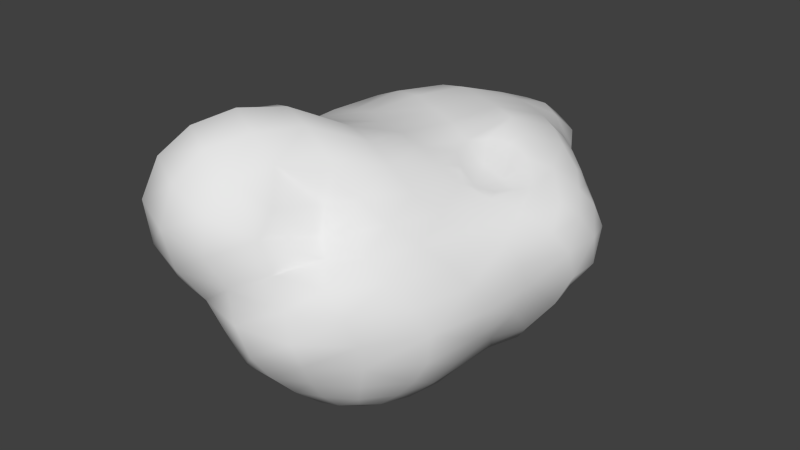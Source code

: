 # Source: asteroid.blend  (saved by Blender 2.76.0; exported with 4.5.12 LTS)
import bpy
from mathutils import Matrix  # noqa: F401  (used for matrix-valued properties, if any)

bpy.ops.wm.read_factory_settings(use_empty=True)
scene = bpy.context.scene
scene.name = 'Scene'

# ---- collections
col_collection_1 = bpy.data.collections.new('Collection 1'); scene.collection.children.link(col_collection_1)

# ---- world
world_world = bpy.data.worlds.new('World'); scene.world = world_world
world_world.color = (0.05088, 0.05088, 0.05088)
world_world.use_sun_shadow = False
world_world.sun_shadow_jitter_overblur = 0.0
world_world.cycles.sampling_method = 'MANUAL'
world_world.cycles.sample_map_resolution = 256

# ---- meshes
me_asteroid = bpy.data.meshes.new('Asteroid')
me_asteroid.from_pydata([(-0.9001, -1.166, 0.7373), (-0.85, -1.348, 0.8261), (-0.8679, -1.111, 0.9032), (-0.8929, -1.024, 0.6408), (-0.8492, -1.207, 0.5608), (-0.8245, -1.354, 0.6009), (-0.816, -1.274, 1.02), (-0.8474, -0.9789, 0.7821), (-0.8773, -1.034, 0.4684), (-0.1825, 1.204, 0.5034), (-0.2267, 1.15, 0.3046), (-0.3411, 1.099, 0.5393), (-0.1268, 1.146, 0.7049), (-0.01119, 1.232, 0.4666), (-0.06506, 1.177, 0.2646), (-0.3849, 1.053, 0.352), (-0.2768, 1.052, 0.7069), (0.03528, 1.172, 0.6865), (0.7537, 0.4017, 0.573), (0.7735, 0.4781, 0.4192), (0.6678, 0.5411, 0.523), (0.7049, 0.3058, 0.688), (0.7851, 0.2032, 0.5836), (0.8318, 0.295, 0.4416), (0.6575, 0.5854, 0.373), (0.6481, 0.471, 0.6412), (0.716, 0.09354, 0.6931), (-0.1803, 0.4179, 1.041), (-0.02366, 0.3766, 1.027), (-0.1153, 0.712, 0.9407), (-0.3511, 0.4475, 1.006), (-0.266, 0.09609, 1.059), (-0.09512, 0.03848, 1.038), (0.02114, 0.6919, 0.9358), (-0.2668, 0.7052, 0.9211), (-0.4497, 0.1486, 1.029), (-0.8262, 0.3797, -0.1179), (-0.9095, 0.3851, 0.0491), (-0.6935, 0.5526, -0.08821), (-0.7183, 0.3819, -0.2584), (-0.9105, 0.1761, -0.1522), (-1.051, 0.1593, 0.01434), (-0.7215, 0.5743, 0.06444), (-0.6523, 0.5412, -0.2303), (-0.7724, 0.2055, -0.3016), (-0.307, -0.3404, -0.4623), (-0.1936, -0.4299, -0.4453), (-0.3434, -0.5225, -0.4466), (-0.4557, -0.2796, -0.4985), (-0.302, -0.1611, -0.5029), (-0.1805, -0.2395, -0.4548), (-0.2356, -0.6295, -0.449), (-0.4743, -0.4496, -0.4644), (-0.4522, -0.1091, -0.5066), (-0.3267, 0.3591, -0.4932), (-0.1947, 0.3271, -0.4995), (-0.3197, 0.1877, -0.5178), (-0.4686, 0.3789, -0.4644), (-0.3291, 0.5187, -0.4323), (-0.1996, 0.5071, -0.4638), (-0.1884, 0.1404, -0.5168), (-0.4652, 0.2166, -0.4859), (-0.45, 0.5198, -0.392), (0.1422, 0.1999, -0.4424), (0.2526, 0.1789, -0.3945), (0.1364, -0.02533, -0.4316), (0.03058, 0.2391, -0.4693), (0.1528, 0.4102, -0.4349), (0.2541, 0.3729, -0.3831), (0.2578, -0.04431, -0.3996), (0.02571, 0.02085, -0.4457), (0.03897, 0.448, -0.4616), (0.1206, -0.7036, -0.3975), (0.2398, -0.7414, -0.3442), (0.08657, -0.9035, -0.3446), (0.0144, -0.6313, -0.4422), (0.1284, -0.4822, -0.4095), (0.2513, -0.5196, -0.3672), (0.204, -0.9254, -0.2963), (-0.0218, -0.8394, -0.3967), (0.01931, -0.4124, -0.4247), (-0.9024, -0.3969, -0.2109), (-1.004, -0.4841, -0.0307), (-0.9393, -0.2228, -0.2041), (-0.7751, -0.3148, -0.3655), (-0.8391, -0.5528, -0.19), (-0.9401, -0.6481, -0.02673), (-1.057, -0.3017, -0.02269), (-0.7978, -0.1477, -0.3649), (-0.7376, -0.4718, -0.3391), (-1.01, -0.5662, 0.5373), (-0.914, -0.5531, 0.6814), (-1.063, -0.366, 0.5931), (-1.074, -0.5747, 0.365), (-0.9408, -0.726, 0.5125), (-0.8867, -0.712, 0.6546), (-0.934, -0.3516, 0.7451), (-1.127, -0.376, 0.3954), (-0.9801, -0.7303, 0.3559), (-0.8234, 0.4633, 0.6381), (-0.682, 0.4702, 0.7944), (-0.6202, 0.6945, 0.5867), (-0.9059, 0.4309, 0.4436), (-0.9489, 0.1737, 0.6395), (-0.8084, 0.1898, 0.8104), (-0.5316, 0.7004, 0.7391), (-0.6783, 0.6507, 0.4089), (-1.036, 0.1483, 0.4406), (-0.5677, -0.6791, 1.079), (-0.4936, -0.776, 1.204), (-0.4592, -0.4679, 1.051), (-0.7003, -0.6038, 0.9574), (-0.7106, -0.8705, 1.075), (-0.6129, -0.9742, 1.202), (-0.2944, -0.5483, 1.091), (-0.6222, -0.399, 0.9667), (-0.7397, -0.7745, 0.9246), (0.0703, -0.947, 1.066), (0.1821, -0.9045, 0.9145), (0.1828, -0.661, 1.01), (-0.1421, -0.9232, 1.223), (-0.1037, -1.176, 1.109), (0.05431, -1.008, 0.8855), (0.2985, -0.6194, 0.8859), (0.03905, -0.6548, 1.102), (-0.2669, -1.169, 1.23), (0.3612, 0.2527, 0.9326), (0.4609, 0.2366, 0.8584), (0.381, 0.5296, 0.8986), (0.2486, 0.2898, 0.9992), (0.3124, -0.04689, 0.8443), (0.4308, -0.02647, 0.7908), (0.479, 0.4744, 0.8436), (0.2636, 0.5931, 0.9212), (0.2069, -0.05817, 0.9624), (0.5469, -0.6448, 0.5612), (0.6224, -0.5546, 0.428), (0.6411, -0.3134, 0.5723), (0.448, -0.7473, 0.6843), (0.4393, -0.9759, 0.5724), (0.5455, -0.9188, 0.4409), (0.7043, -0.2152, 0.4428), (0.5193, -0.4239, 0.6675), (0.3215, -1.018, 0.6858), (0.578, -0.6024, -0.02478), (0.4836, -0.6791, -0.1564), (0.5875, -0.3097, -0.01494), (0.6461, -0.5349, 0.1212), (0.5225, -0.8905, -0.0214), (0.4278, -0.9052, -0.1351), (0.4948, -0.4203, -0.1608), (0.673, -0.2152, 0.1338), (0.5933, -0.8708, 0.1156), (0.5692, 0.3179, -0.06333), (0.5018, 0.2319, -0.2098), (0.5388, 0.4712, -0.102), (0.6653, 0.4122, 0.0758), (0.6175, 0.1451, -0.04674), (0.5352, 0.03787, -0.2017), (0.4074, 0.4186, -0.2026), (0.5782, 0.5326, 0.05151), (0.7196, 0.2491, 0.1007), (0.2986, 0.886, 0.4407), (0.2962, 0.9081, 0.2749), (0.2223, 1.02, 0.4338), (0.3196, 0.8371, 0.5962), (0.4202, 0.7801, 0.4583), (0.3982, 0.7941, 0.3053), (0.193, 1.021, 0.255), (0.2486, 0.9676, 0.6131), (0.4358, 0.7386, 0.6002), (0.2377, 0.8263, -0.1835), (0.2047, 0.7332, -0.3038), (0.113, 0.8931, -0.2105), (0.2636, 0.877, -0.04219), (0.3367, 0.7328, -0.1448), (0.3, 0.652, -0.2596), (0.08376, 0.7896, -0.3334), (0.1497, 0.9685, -0.07716), (0.3521, 0.7692, 0.0005373), (-0.3286, 0.9116, -0.168), (-0.3372, 0.8059, -0.2894), (-0.4625, 0.8313, -0.124), (-0.3014, 0.9896, -0.0234), (-0.1792, 0.9432, -0.2038), (-0.1956, 0.8239, -0.3197), (-0.4545, 0.7458, -0.2378), (-0.4522, 0.9086, 0.01625), (-0.1513, 1.038, -0.06794), (-0.6143, -0.9898, -0.06969), (-0.5166, -1.127, -0.02971), (-0.6886, -1.079, 0.1543), (-0.6796, -0.8323, -0.09577), (-0.5046, -0.8533, -0.2411), (-0.4109, -0.9878, -0.2234), (-0.5947, -1.213, 0.2087), (-0.7724, -0.9329, 0.0844), (-0.598, -0.7318, -0.2661), (-0.03254, -1.354, 0.006129), (0.1714, -1.273, 0.01771), (-0.06337, -1.459, 0.1688), (-0.2333, -1.339, -0.003274), (-0.0006879, -1.227, -0.1354), (0.1632, -1.19, -0.1111), (0.1815, -1.343, 0.1561), (-0.2993, -1.411, 0.2098), (-0.1577, -1.192, -0.1657), (-0.2093, -1.577, 0.7301), (0.03737, -1.367, 0.6341), (-0.2177, -1.535, 0.9332), (-0.4751, -1.612, 0.8133), (-0.1761, -1.475, 0.5303), (0.1005, -1.361, 0.4551), (-0.008846, -1.399, 0.826), (-0.4608, -1.525, 1.028), (-0.4434, -1.569, 0.5803), (0.3587, -1.228, 0.4436), (0.2712, -1.262, 0.5934), (0.163, -1.137, 0.6783), (-0.3129, -0.8241, -0.3808), (-0.4196, -0.707, -0.3981), (-0.5177, -0.6042, -0.3885), (0.3729, -0.01913, -0.3148), (0.3478, 0.1925, -0.306), (0.3364, 0.3657, -0.3045), (-0.7174, -1.143, 1.142), (-0.8029, -1.011, 1.025), (-0.7779, -0.9018, 0.8741), (0.5722, 0.03872, 0.7431), (0.5579, 0.2576, 0.7919), (0.6107, 0.4274, 0.7401), (-0.8527, -0.7877, 0.01653), (-0.7586, -0.6908, -0.1451), (-0.6753, -0.6068, -0.2934), (-0.6361, 0.1858, 0.9468), (-0.5139, 0.4622, 0.9092), (-0.415, 0.6962, 0.8594), (-0.619, 0.2242, -0.4178), (-0.6125, 0.3893, -0.398), (-0.5656, 0.5266, -0.3378), (0.5557, 0.6649, 0.3242), (0.5804, 0.6441, 0.4705), (0.5777, 0.5954, 0.5926), (-0.2014, 0.6735, -0.4004), (-0.3332, 0.6694, -0.3722), (-0.445, 0.6451, -0.3286), (0.04289, 0.9656, 0.8347), (-0.09278, 0.9625, 0.8404), (-0.2371, 0.9147, 0.8324), (-0.5905, 0.7671, 0.04994), (-0.5889, 0.7171, -0.09711), (-0.5584, 0.6625, -0.2144), (0.3191, -1.086, -0.1128), (0.3684, -1.124, 0.005157), (0.4042, -1.143, 0.1357), (0.1712, -1.079, -0.2234), (0.04109, -1.084, -0.2616), (-0.0832, -1.032, -0.308), (0.3238, -0.92, -0.2327), (0.3668, -0.7356, -0.2677), (0.3846, -0.5059, -0.291), (-0.01906, -1.292, 0.9416), (-0.1909, -1.381, 1.066), (-0.3906, -1.374, 1.174), (0.1806, -1.057, 0.789), (0.3128, -0.8349, 0.7903), (0.4051, -0.5365, 0.7678), (-0.8777, -0.8461, 0.6884), (-0.9137, -0.8726, 0.5485), (-0.9047, -0.8723, 0.3884), (-0.8243, -0.7155, 0.7922), (-0.8014, -0.5586, 0.8093), (-0.7841, -0.3543, 0.8684), (-0.6141, -0.4256, -0.4378), (-0.616, -0.2641, -0.4618), (-0.6132, -0.09996, -0.4491), (0.3655, 0.5485, -0.2226), (0.4084, 0.6206, -0.107), (0.4983, 0.6366, 0.01698), (0.2646, 0.5318, -0.3373), (0.1712, 0.5923, -0.3862), (0.05566, 0.637, -0.4162), (0.4492, 0.6436, 0.7322), (0.3492, 0.7289, 0.7504), (0.246, 0.8201, 0.763), (-0.4136, 0.9067, 0.7171), (-0.4761, 0.9218, 0.5654), (-0.5174, 0.8719, 0.387), (-0.1814, -0.04903, -0.4918), (-0.3099, 0.01522, -0.5211), (-0.455, 0.05387, -0.4899), (0.2462, -0.2799, -0.3695), (0.1309, -0.255, -0.4141), (0.02349, -0.1976, -0.4312), (-0.07753, 0.08107, -0.4798), (-0.07759, 0.2865, -0.4974), (-0.07572, 0.4827, -0.4726), (-0.129, -0.7417, -0.4309), (-0.08987, -0.5342, -0.4554), (-0.07914, -0.3275, -0.4367), (-1.076, -0.08934, -0.004624), (-0.9509, -0.03193, -0.1857), (-0.7914, 0.02407, -0.3315), (-0.9151, -0.0969, 0.8088), (-1.048, -0.1128, 0.633), (-1.122, -0.1317, 0.4263), (-1.134, -0.3622, 0.1819), (-1.085, -0.5572, 0.1637), (-1.004, -0.719, 0.1678), (-0.7185, 0.6052, 0.2323), (-0.926, 0.3924, 0.2408), (-1.094, 0.1442, 0.2302), (-0.1845, -0.2806, 1.04), (-0.357, -0.2121, 1.03), (-0.5345, -0.1499, 0.9775), (0.3776, -0.312, 0.8456), (0.2581, -0.3541, 0.9269), (0.1297, -0.3603, 1.006), (-0.1291, -0.6121, 1.13), (-0.3261, -0.8626, 1.261), (-0.4579, -1.088, 1.289), (0.1439, 0.6516, 0.9282), (0.1173, 0.3333, 1.021), (0.05779, -0.009941, 1.015), (0.8169, 0.06007, 0.4382), (0.7641, -0.03612, 0.569), (0.6172, -0.1296, 0.6974), (0.492, -0.1634, -0.1707), (0.6572, -0.07, -0.04249), (0.7639, 0.03774, 0.108), (0.7208, -0.1713, 0.2918), (0.68, -0.512, 0.2789), (0.6052, -0.8701, 0.2797), (0.6223, 0.5797, 0.2102), (0.7437, 0.4853, 0.2399), (0.8232, 0.3218, 0.2633), (0.08316, 1.129, 0.2458), (0.1372, 1.16, 0.4398), (0.1701, 1.099, 0.6475), (-0.05387, 0.8092, -0.324), (-0.02855, 0.9297, -0.2157), (0.005973, 1.025, -0.08755), (0.1775, 1.006, 0.07835), (0.288, 0.9037, 0.1082), (0.3708, 0.7857, 0.1506), (-0.4131, 0.9657, 0.1771), (-0.2647, 1.062, 0.1319), (-0.1121, 1.101, 0.09092), (-0.711, -1.327, 0.4115), (-0.763, -1.153, 0.365), (-0.8236, -0.9951, 0.2886), (0.1682, -1.398, 0.3116), (-0.1123, -1.501, 0.3562), (-0.3813, -1.447, 0.3796), (-0.4709, -1.32, 0.2358), (-0.3907, -1.238, 0.0036), (-0.2954, -1.105, -0.1937), (-0.675, -1.43, 1.084), (-0.7145, -1.522, 0.8673), (-0.68, -1.508, 0.6215), (0.2747, -1.033, -0.1945), (0.09636, -1.087, 0.7595), (-0.8297, -0.8185, 0.7831), (-0.6024, -0.5438, -0.3765), (0.3204, 0.4804, -0.2864), (0.5699, 0.5486, 0.6794), (-0.3587, 0.8472, 0.8128), (-0.5222, 0.613, -0.291), (0.4075, -1.17, 0.2842), (-0.2019, -0.9412, -0.3532), (0.376, -0.2562, -0.2984), (-0.5855, -1.282, 1.223), (0.4945, -0.2366, 0.7685), (-0.8879, -0.8437, 0.217), (-0.7276, -0.104, 0.9179), (-0.6084, 0.05941, -0.4186), (0.5254, 0.6608, 0.17), (-0.06921, 0.6612, -0.4135), (0.1563, 0.9129, 0.8011), (-0.5432, 0.7974, 0.2127), (-0.07664, -0.1244, -0.4491), (-1.138, -0.1311, 0.2077), (-0.02318, -0.3356, 1.033), (0.8331, 0.09589, 0.2767), (0.04117, 1.08, 0.06922), (-0.5757, -1.452, 0.4366), (0.2956, -0.2389, 0.9025), (0.531, 0.01178, 0.786), (0.4583, 0.1571, 0.8517), (0.5365, -0.05418, 0.7662), (0.4012, -0.253, 0.8261), (0.3527, 0.129, 0.9217), (0.3876, 0.1467, 0.9063), (0.2415, -0.192, 0.9416), (0.3195, 0.1121, 0.9371), (0.2633, 0.0394, 0.9527), (0.3207, -0.2645, 0.881), (0.4235, -0.2517, 0.8074), (0.4798, -0.1702, 0.777), (0.5194, 0.0914, 0.8048)], [], [(0, 4, 5), (1, 5, 359), (4, 349, 348), (5, 348, 385), (1, 6, 2), (6, 225, 226), (358, 357, 6), (357, 371, 225), (0, 2, 7), (3, 7, 267), (2, 226, 227), (7, 227, 362), (3, 8, 4), (8, 350, 349), (268, 269, 8), (269, 373, 350), (9, 13, 14), (10, 14, 347), (13, 337, 336), (14, 336, 384), (10, 15, 11), (15, 287, 286), (346, 345, 15), (345, 379, 287), (9, 11, 16), (16, 248, 247), (11, 286, 285), (285, 366, 248), (12, 17, 13), (17, 338, 337), (12, 247, 246), (246, 378, 338), (18, 22, 23), (19, 23, 335), (22, 325, 324), (23, 324, 383), (19, 24, 20), (24, 240, 241), (334, 333, 24), (333, 376, 240), (18, 20, 25), (21, 25, 230), (20, 241, 242), (25, 242, 365), (21, 26, 22), (26, 326, 325), (229, 228, 26), (389, 372, 326), (31, 32, 28), (32, 323, 322), (313, 312, 32), (312, 382, 323), (27, 28, 33), (33, 246, 247), (28, 322, 321), (33, 321, 378), (27, 29, 34), (30, 34, 236), (29, 247, 248), (34, 248, 366), (30, 35, 31), (35, 314, 313), (235, 234, 35), (234, 374, 314), (40, 41, 37), (41, 311, 310), (301, 300, 41), (300, 381, 311), (36, 37, 42), (42, 249, 250), (310, 309, 42), (309, 379, 249), (38, 43, 39), (39, 43, 239), (38, 250, 251), (43, 251, 367), (36, 39, 44), (40, 44, 302), (39, 238, 237), (44, 237, 375), (45, 49, 50), (46, 50, 299), (49, 289, 288), (50, 288, 380), (46, 51, 47), (51, 219, 220), (298, 297, 51), (297, 369, 219), (45, 47, 52), (48, 52, 273), (47, 220, 221), (52, 221, 363), (48, 53, 49), (53, 290, 289), (274, 275, 53), (275, 375, 290), (54, 58, 59), (55, 59, 296), (58, 244, 243), (59, 243, 377), (55, 60, 56), (60, 288, 289), (295, 294, 60), (294, 380, 288), (54, 56, 61), (57, 61, 237), (56, 289, 290), (61, 290, 375), (57, 62, 58), (62, 245, 244), (238, 239, 62), (62, 239, 367), (63, 67, 68), (68, 224, 223), (67, 280, 279), (68, 279, 364), (64, 69, 65), (69, 291, 292), (64, 223, 222), (69, 222, 370), (63, 65, 70), (66, 70, 294), (65, 292, 293), (70, 293, 380), (66, 71, 67), (71, 281, 280), (295, 296, 71), (296, 377, 281), (72, 76, 77), (77, 260, 259), (76, 292, 291), (291, 370, 260), (73, 78, 74), (78, 255, 256), (73, 259, 258), (78, 258, 360), (72, 74, 79), (75, 79, 297), (74, 256, 257), (79, 257, 369), (75, 80, 76), (80, 293, 292), (298, 299, 80), (299, 380, 293), (85, 86, 82), (86, 308, 307), (232, 231, 86), (231, 373, 308), (81, 82, 87), (83, 87, 300), (82, 307, 306), (87, 306, 381), (83, 88, 84), (88, 275, 274), (301, 302, 88), (302, 375, 275), (81, 84, 89), (85, 89, 233), (84, 274, 273), (89, 273, 363), (90, 94, 95), (91, 95, 270), (268, 267, 95), (95, 267, 362), (91, 96, 92), (96, 303, 304), (271, 272, 96), (272, 374, 303), (90, 92, 97), (93, 97, 306), (92, 304, 305), (97, 305, 381), (90, 93, 98), (94, 98, 269), (93, 307, 308), (98, 308, 373), (99, 103, 104), (100, 104, 234), (103, 304, 303), (104, 303, 374), (100, 105, 101), (105, 285, 286), (235, 236, 105), (105, 236, 366), (99, 101, 106), (102, 106, 309), (101, 286, 287), (106, 287, 379), (102, 107, 103), (107, 305, 304), (310, 311, 107), (311, 381, 305), (112, 113, 109), (113, 320, 319), (226, 225, 113), (225, 371, 320), (108, 109, 114), (110, 114, 312), (109, 319, 318), (318, 382, 312), (110, 115, 111), (111, 115, 272), (313, 314, 115), (115, 314, 374), (108, 111, 116), (112, 116, 227), (111, 271, 270), (116, 270, 362), (117, 121, 122), (118, 122, 264), (121, 262, 261), (122, 261, 361), (118, 123, 119), (123, 315, 316), (265, 266, 123), (266, 372, 315), (117, 119, 124), (120, 124, 318), (119, 316, 317), (124, 317, 382), (120, 125, 121), (125, 263, 262), (319, 320, 125), (320, 371, 263), (391, 392, 126), (399, 228, 229), (315, 390, 396), (372, 398, 397), (126, 127, 132), (128, 132, 282), (229, 230, 132), (132, 230, 365), (128, 133, 129), (133, 321, 322), (283, 284, 133), (284, 378, 321), (129, 395, 394), (316, 386, 393), (129, 322, 323), (323, 382, 317), (135, 139, 140), (136, 140, 332), (139, 217, 216), (140, 216, 368), (136, 141, 137), (141, 324, 325), (331, 330, 141), (330, 383, 324), (135, 137, 142), (138, 142, 266), (137, 325, 326), (142, 326, 372), (138, 143, 139), (143, 218, 217), (265, 264, 143), (264, 361, 218), (148, 149, 145), (149, 258, 259), (253, 252, 149), (149, 252, 360), (144, 145, 150), (146, 150, 327), (145, 259, 260), (150, 260, 370), (146, 151, 147), (151, 330, 331), (328, 329, 151), (329, 383, 330), (144, 147, 152), (148, 152, 254), (147, 331, 332), (332, 368, 254), (157, 158, 154), (158, 222, 223), (328, 327, 158), (327, 370, 222), (153, 154, 159), (155, 159, 276), (154, 223, 224), (159, 224, 364), (155, 160, 156), (156, 160, 333), (155, 277, 278), (160, 278, 376), (153, 156, 161), (157, 161, 329), (156, 334, 335), (161, 335, 383), (162, 166, 167), (163, 167, 344), (166, 241, 240), (167, 240, 376), (163, 168, 164), (168, 336, 337), (343, 342, 168), (342, 384, 336), (162, 164, 169), (165, 169, 284), (164, 337, 338), (169, 338, 378), (165, 170, 166), (170, 242, 241), (283, 282, 170), (282, 365, 242), (171, 175, 176), (176, 279, 280), (277, 276, 176), (276, 364, 279), (172, 177, 173), (177, 339, 340), (172, 280, 281), (177, 281, 377), (171, 173, 178), (174, 178, 342), (173, 340, 341), (178, 341, 384), (174, 179, 175), (179, 278, 277), (343, 344, 179), (344, 376, 278), (180, 184, 185), (185, 243, 244), (184, 340, 339), (339, 377, 243), (181, 186, 182), (186, 251, 250), (181, 244, 245), (186, 245, 367), (180, 182, 187), (183, 187, 345), (182, 250, 249), (187, 249, 379), (183, 188, 184), (188, 341, 340), (346, 347, 188), (347, 384, 341), (189, 193, 194), (190, 194, 356), (193, 220, 219), (194, 219, 369), (190, 195, 191), (195, 348, 349), (355, 354, 195), (354, 385, 348), (189, 191, 196), (192, 196, 231), (191, 349, 350), (196, 350, 373), (192, 197, 193), (197, 221, 220), (232, 233, 197), (233, 363, 221), (202, 203, 199), (203, 252, 253), (256, 255, 203), (255, 360, 252), (198, 199, 204), (200, 204, 351), (199, 253, 254), (204, 254, 368), (200, 205, 201), (205, 354, 355), (352, 353, 205), (353, 385, 354), (198, 201, 206), (206, 257, 256), (355, 356, 206), (356, 369, 257), (211, 212, 208), (212, 216, 217), (352, 351, 212), (351, 368, 216), (207, 208, 213), (213, 261, 262), (208, 217, 218), (213, 218, 361), (209, 214, 210), (214, 357, 358), (262, 263, 214), (263, 371, 357), (207, 210, 215), (211, 215, 353), (210, 358, 359), (215, 359, 385), (390, 398, 131), (395, 134, 130), (386, 390, 130), (130, 134, 393), (387, 389, 228), (131, 388, 392), (131, 387, 399), (1, 0, 5), (358, 1, 359), (5, 4, 348), (359, 5, 385), (0, 1, 2), (2, 6, 226), (1, 358, 6), (6, 357, 225), (3, 0, 7), (268, 3, 267), (7, 2, 227), (267, 7, 362), (0, 3, 4), (4, 8, 349), (3, 268, 8), (8, 269, 350), (10, 9, 14), (346, 10, 347), (14, 13, 336), (347, 14, 384), (9, 10, 11), (11, 15, 286), (10, 346, 15), (15, 345, 287), (12, 9, 16), (12, 16, 247), (16, 11, 285), (16, 285, 248), (9, 12, 13), (13, 17, 337), (17, 12, 246), (17, 246, 338), (19, 18, 23), (334, 19, 335), (23, 22, 324), (335, 23, 383), (18, 19, 20), (20, 24, 241), (19, 334, 24), (24, 333, 240), (21, 18, 25), (229, 21, 230), (25, 20, 242), (230, 25, 365), (18, 21, 22), (22, 26, 325), (21, 229, 26), (326, 26, 228), (228, 389, 326), (27, 31, 28), (28, 32, 322), (31, 313, 32), (32, 312, 323), (29, 27, 33), (29, 33, 247), (33, 28, 321), (246, 33, 378), (30, 27, 34), (235, 30, 236), (34, 29, 248), (236, 34, 366), (27, 30, 31), (31, 35, 313), (30, 235, 35), (35, 234, 314), (36, 40, 37), (37, 41, 310), (40, 301, 41), (41, 300, 311), (38, 36, 42), (38, 42, 250), (37, 310, 42), (42, 309, 249), (36, 38, 39), (238, 39, 239), (43, 38, 251), (239, 43, 367), (40, 36, 44), (301, 40, 302), (44, 39, 237), (302, 44, 375), (46, 45, 50), (298, 46, 299), (50, 49, 288), (299, 50, 380), (45, 46, 47), (47, 51, 220), (46, 298, 51), (51, 297, 219), (48, 45, 52), (274, 48, 273), (52, 47, 221), (273, 52, 363), (45, 48, 49), (49, 53, 289), (48, 274, 53), (53, 275, 290), (55, 54, 59), (295, 55, 296), (59, 58, 243), (296, 59, 377), (54, 55, 56), (56, 60, 289), (55, 295, 60), (60, 294, 288), (57, 54, 61), (238, 57, 237), (61, 56, 290), (237, 61, 375), (54, 57, 58), (58, 62, 244), (57, 238, 62), (245, 62, 367), (64, 63, 68), (64, 68, 223), (68, 67, 279), (224, 68, 364), (63, 64, 65), (65, 69, 292), (69, 64, 222), (291, 69, 370), (66, 63, 70), (295, 66, 294), (70, 65, 293), (294, 70, 380), (63, 66, 67), (67, 71, 280), (66, 295, 71), (71, 296, 281), (73, 72, 77), (73, 77, 259), (77, 76, 291), (77, 291, 260), (72, 73, 74), (74, 78, 256), (78, 73, 258), (255, 78, 360), (75, 72, 79), (298, 75, 297), (79, 74, 257), (297, 79, 369), (72, 75, 76), (76, 80, 292), (75, 298, 80), (80, 299, 293), (81, 85, 82), (82, 86, 307), (85, 232, 86), (86, 231, 308), (83, 81, 87), (301, 83, 300), (87, 82, 306), (300, 87, 381), (81, 83, 84), (84, 88, 274), (83, 301, 88), (88, 302, 275), (85, 81, 89), (232, 85, 233), (89, 84, 273), (233, 89, 363), (91, 90, 95), (271, 91, 270), (94, 268, 95), (270, 95, 362), (90, 91, 92), (92, 96, 304), (91, 271, 96), (96, 272, 303), (93, 90, 97), (307, 93, 306), (97, 92, 305), (306, 97, 381), (94, 90, 98), (268, 94, 269), (98, 93, 308), (269, 98, 373), (100, 99, 104), (235, 100, 234), (104, 103, 303), (234, 104, 374), (99, 100, 101), (101, 105, 286), (100, 235, 105), (285, 105, 366), (102, 99, 106), (310, 102, 309), (106, 101, 287), (309, 106, 379), (99, 102, 103), (103, 107, 304), (102, 310, 107), (107, 311, 305), (108, 112, 109), (109, 113, 319), (112, 226, 113), (113, 225, 320), (110, 108, 114), (313, 110, 312), (114, 109, 318), (114, 318, 312), (108, 110, 111), (271, 111, 272), (110, 313, 115), (272, 115, 374), (112, 108, 116), (226, 112, 227), (116, 111, 270), (227, 116, 362), (118, 117, 122), (265, 118, 264), (122, 121, 261), (264, 122, 361), (117, 118, 119), (119, 123, 316), (118, 265, 123), (123, 266, 315), (120, 117, 124), (319, 120, 318), (124, 119, 317), (318, 124, 382), (117, 120, 121), (121, 125, 262), (120, 319, 125), (125, 320, 263), (127, 126, 392), (392, 388, 127), (229, 127, 388), (399, 387, 228), (229, 388, 399), (396, 386, 316), (316, 315, 396), (397, 390, 315), (372, 389, 398), (397, 315, 372), (128, 126, 132), (283, 128, 282), (127, 229, 132), (282, 132, 365), (126, 128, 129), (129, 133, 322), (128, 283, 133), (133, 284, 321), (391, 126, 394), (129, 134, 395), (394, 126, 129), (393, 134, 317), (317, 316, 393), (134, 129, 323), (134, 323, 317), (136, 135, 140), (331, 136, 332), (140, 139, 216), (332, 140, 368), (135, 136, 137), (137, 141, 325), (136, 331, 141), (141, 330, 324), (138, 135, 142), (265, 138, 266), (142, 137, 326), (266, 142, 372), (135, 138, 139), (139, 143, 217), (138, 265, 143), (143, 264, 218), (144, 148, 145), (145, 149, 259), (148, 253, 149), (258, 149, 360), (146, 144, 150), (328, 146, 327), (150, 145, 260), (327, 150, 370), (144, 146, 147), (147, 151, 331), (146, 328, 151), (151, 329, 330), (148, 144, 152), (253, 148, 254), (152, 147, 332), (152, 332, 254), (153, 157, 154), (154, 158, 223), (157, 328, 158), (158, 327, 222), (155, 153, 159), (277, 155, 276), (159, 154, 224), (276, 159, 364), (153, 155, 156), (334, 156, 333), (160, 155, 278), (333, 160, 376), (157, 153, 161), (328, 157, 329), (161, 156, 335), (329, 161, 383), (163, 162, 167), (343, 163, 344), (167, 166, 240), (344, 167, 376), (162, 163, 164), (164, 168, 337), (163, 343, 168), (168, 342, 336), (165, 162, 169), (283, 165, 284), (169, 164, 338), (284, 169, 378), (162, 165, 166), (166, 170, 241), (165, 283, 170), (170, 282, 242), (172, 171, 176), (172, 176, 280), (175, 277, 176), (176, 276, 279), (171, 172, 173), (173, 177, 340), (177, 172, 281), (339, 177, 377), (174, 171, 178), (343, 174, 342), (178, 173, 341), (342, 178, 384), (171, 174, 175), (175, 179, 277), (174, 343, 179), (179, 344, 278), (181, 180, 185), (181, 185, 244), (185, 184, 339), (185, 339, 243), (180, 181, 182), (182, 186, 250), (186, 181, 245), (251, 186, 367), (183, 180, 187), (346, 183, 345), (187, 182, 249), (345, 187, 379), (180, 183, 184), (184, 188, 340), (183, 346, 188), (188, 347, 341), (190, 189, 194), (355, 190, 356), (194, 193, 219), (356, 194, 369), (189, 190, 191), (191, 195, 349), (190, 355, 195), (195, 354, 348), (192, 189, 196), (232, 192, 231), (196, 191, 350), (231, 196, 373), (189, 192, 193), (193, 197, 220), (192, 232, 197), (197, 233, 221), (198, 202, 199), (199, 203, 253), (202, 256, 203), (203, 255, 252), (200, 198, 204), (352, 200, 351), (204, 199, 254), (351, 204, 368), (198, 200, 201), (201, 205, 355), (200, 352, 205), (205, 353, 354), (202, 198, 206), (202, 206, 256), (201, 355, 206), (206, 356, 257), (207, 211, 208), (208, 212, 217), (211, 352, 212), (212, 351, 216), (209, 207, 213), (209, 213, 262), (213, 208, 218), (261, 213, 361), (207, 209, 210), (210, 214, 358), (209, 262, 214), (214, 263, 357), (211, 207, 215), (352, 211, 353), (215, 210, 359), (353, 215, 385), (387, 131, 389), (390, 397, 398), (398, 389, 131), (130, 391, 394), (394, 395, 130), (131, 130, 390), (386, 396, 390), (386, 130, 393), (392, 391, 131), (130, 131, 391), (388, 131, 399)])
me_asteroid.polygons.foreach_set('use_smooth', [True] * 796)
_uv = me_asteroid.uv_layers.new(name='UVMap')
_uv.uv.foreach_set('vector', [0.3237, 0.4182, 0.3551, 0.2934, 0.2285, 0.3353, 0.7235, 0.457, 0.7314, 0.3353, 0.6454, 0.3381, 0.3551, 0.2934, 0.3841, 0.1875, 0.2899, 0.2126, 0.5709, 0.3353, 0.6233, 0.2126, 0.6965, 0.2262, 0.7235, 0.457, 0.7537, 0.565, 0.8476, 0.5101, 0.7537, 0.565, 0.8175, 0.6365, 0.8952, 0.5801, 0.6266, 0.47, 0.6649, 0.5908, 0.7537, 0.565, 0.6649, 0.5908, 0.737, 0.6728, 0.8175, 0.6365, 0.3237, 0.4182, 0.3447, 0.5101, 0.4783, 0.4131, 0.4541, 0.3367, 0.4783, 0.4131, 0.5501, 0.3625, 0.3447, 0.5101, 0.3922, 0.5801, 0.52, 0.4629, 0.4783, 0.4131, 0.52, 0.4629, 0.5651, 0.4137, 0.4541, 0.3367, 0.4487, 0.2434, 0.3551, 0.2934, 0.4487, 0.2434, 0.4695, 0.1461, 0.3841, 0.1875, 0.5358, 0.2868, 0.536, 0.2002, 0.4487, 0.2434, 0.536, 0.7031, 0.5514, 0.6103, 0.4695, 0.6491, 0.4062, 0.2623, 0.4989, 0.2425, 0.4697, 0.1332, 0.3823, 0.6577, 0.4697, 0.6361, 0.4443, 0.5421, 0.4989, 0.2425, 0.5792, 0.228, 0.5499, 0.123, 0.4697, 0.6361, 0.5499, 0.6259, 0.5272, 0.5304, 0.3823, 0.6577, 0.2967, 0.6834, 0.3204, 0.7847, 0.5719, 0.6834, 0.4737, 0.7023, 0.5007, 0.7988, 0.3618, 0.5643, 0.2815, 0.5888, 0.2967, 0.6834, 0.5244, 0.5888, 0.4334, 0.608, 0.4737, 0.7023, 0.4062, 0.2623, 0.3204, 0.2818, 0.3552, 0.3725, 0.3552, 0.5589, 0.3767, 0.4849, 0.4548, 0.5107, 0.5963, 0.2818, 0.5007, 0.2959, 0.4925, 0.3779, 0.2812, 0.4805, 0.3109, 0.4483, 0.3767, 0.4849, 0.4364, 0.3714, 0.524, 0.3614, 0.4989, 0.2425, 0.524, 0.3614, 0.597, 0.3403, 0.5792, 0.228, 0.4364, 0.6099, 0.4548, 0.5107, 0.5281, 0.5124, 0.5281, 0.5124, 0.5895, 0.4839, 0.597, 0.5845, 0.7222, 0.3, 0.6149, 0.3058, 0.6645, 0.2289, 0.2606, 0.7197, 0.1616, 0.7319, 0.1761, 0.6354, 0.6149, 0.3058, 0.4854, 0.2978, 0.5374, 0.2271, 0.6645, 0.7319, 0.5374, 0.73, 0.5568, 0.6427, 0.4205, 0.7197, 0.3577, 0.6947, 0.3633, 0.7759, 0.3577, 0.6947, 0.3027, 0.6683, 0.316, 0.7475, 0.4044, 0.6227, 0.3387, 0.6067, 0.3577, 0.6947, 0.3387, 0.6067, 0.2863, 0.5849, 0.3027, 0.6683, 0.7222, 0.3, 0.7976, 0.273, 0.7597, 0.3369, 0.6704, 0.3622, 0.7597, 0.3369, 0.7361, 0.3904, 0.3633, 0.273, 0.316, 0.2445, 0.3146, 0.3106, 0.2568, 0.3369, 0.3241, 0.3106, 0.2988, 0.3576, 0.6704, 0.3622, 0.5555, 0.365, 0.6149, 0.3058, 0.5555, 0.365, 0.4348, 0.3673, 0.4854, 0.2978, 0.3038, 0.6323, 0.3116, 0.5139, 0.3894, 0.5436, 0.2923, 0.4636, 0.2695, 0.365, 0.3359, 0.4229, 0.3611, 0.5449, 0.4535, 0.5138, 0.4921, 0.6967, 0.4535, 0.5138, 0.5362, 0.4876, 0.5684, 0.6733, 0.3118, 0.3782, 0.4051, 0.3412, 0.4535, 0.5138, 0.4051, 0.3412, 0.4924, 0.3114, 0.5362, 0.4876, 0.4074, 0.719, 0.4921, 0.6967, 0.5164, 0.8673, 0.5164, 0.3643, 0.5281, 0.5124, 0.4548, 0.5107, 0.4921, 0.6967, 0.5684, 0.6733, 0.5828, 0.8455, 0.5164, 0.3643, 0.5828, 0.3425, 0.5895, 0.4839, 0.4074, 0.719, 0.4426, 0.8781, 0.3606, 0.8744, 0.315, 0.7351, 0.3606, 0.8744, 0.2804, 0.8695, 0.4426, 0.3752, 0.4548, 0.5107, 0.3767, 0.4849, 0.3606, 0.3715, 0.3767, 0.4849, 0.3109, 0.4483, 0.315, 0.7351, 0.2617, 0.5733, 0.3611, 0.5449, 0.2617, 0.5733, 0.2158, 0.4119, 0.3118, 0.3782, 0.7299, 0.743, 0.6637, 0.5934, 0.7646, 0.5733, 0.6637, 0.5934, 0.6142, 0.4367, 0.7187, 0.4119, 0.6002, 0.4106, 0.5911, 0.5007, 0.7133, 0.5195, 0.5911, 0.5007, 0.583, 0.6175, 0.7172, 0.6232, 0.4877, 0.3925, 0.4566, 0.4905, 0.5911, 0.5007, 0.4566, 0.4905, 0.4341, 0.6053, 0.583, 0.6175, 0.5609, 0.4292, 0.5158, 0.5195, 0.6175, 0.5278, 0.3127, 0.5278, 0.417, 0.52, 0.39, 0.4404, 0.7172, 0.6232, 0.8323, 0.6186, 0.8156, 0.5278, 0.3294, 0.6186, 0.4334, 0.608, 0.417, 0.52, 0.301, 0.4452, 0.2948, 0.3684, 0.2086, 0.3532, 0.7115, 0.3532, 0.7977, 0.3684, 0.7898, 0.3102, 0.301, 0.4452, 0.39, 0.4404, 0.3604, 0.377, 0.655, 0.2828, 0.7058, 0.3484, 0.7254, 0.3217, 0.7103, 0.4292, 0.7115, 0.3532, 0.6161, 0.3298, 0.6002, 0.4106, 0.6161, 0.3298, 0.518, 0.3136, 0.7115, 0.3532, 0.7155, 0.2777, 0.6262, 0.267, 0.59, 0.6041, 0.673, 0.6143, 0.6788, 0.5251, 0.3389, 0.3088, 0.3416, 0.4058, 0.4073, 0.3634, 0.4002, 0.2604, 0.4073, 0.3634, 0.4621, 0.3158, 0.3416, 0.4058, 0.3373, 0.5012, 0.4068, 0.4664, 0.4073, 0.3634, 0.4068, 0.4664, 0.4635, 0.4256, 0.4002, 0.2604, 0.3775, 0.1524, 0.3192, 0.2103, 0.3775, 0.6553, 0.3357, 0.55, 0.278, 0.6134, 0.4563, 0.7069, 0.4351, 0.5946, 0.3775, 0.6553, 0.4351, 0.5946, 0.3957, 0.4867, 0.3357, 0.55, 0.3389, 0.3088, 0.3192, 0.2103, 0.2484, 0.2497, 0.2584, 0.3417, 0.2484, 0.2497, 0.1727, 0.2628, 0.3192, 0.7132, 0.278, 0.6134, 0.2249, 0.669, 0.7513, 0.2497, 0.7278, 0.1661, 0.682, 0.1988, 0.2584, 0.3417, 0.2603, 0.4339, 0.3416, 0.4058, 0.2603, 0.4339, 0.2588, 0.5221, 0.3373, 0.5012, 0.6747, 0.3501, 0.6761, 0.4389, 0.7632, 0.4339, 0.6761, 0.4389, 0.6788, 0.5251, 0.7617, 0.5221, 0.3282, 0.6872, 0.3269, 0.7735, 0.397, 0.7673, 0.3996, 0.6699, 0.397, 0.7673, 0.464, 0.7541, 0.3269, 0.2706, 0.3247, 0.3521, 0.396, 0.3544, 0.397, 0.2644, 0.396, 0.3544, 0.4675, 0.3477, 0.3996, 0.6699, 0.403, 0.5689, 0.332, 0.5945, 0.403, 0.5689, 0.4068, 0.4664, 0.3373, 0.5012, 0.463, 0.6479, 0.463, 0.5368, 0.403, 0.5689, 0.463, 0.5368, 0.4635, 0.4256, 0.4068, 0.4664, 0.3282, 0.6872, 0.332, 0.5945, 0.2533, 0.6101, 0.7544, 0.6979, 0.7562, 0.6101, 0.673, 0.6143, 0.332, 0.5945, 0.3373, 0.5012, 0.2588, 0.5221, 0.7562, 0.6101, 0.7617, 0.5221, 0.6788, 0.5251, 0.7544, 0.6979, 0.7644, 0.7741, 0.8298, 0.7735, 0.2615, 0.2712, 0.2642, 0.339, 0.3247, 0.3521, 0.6765, 0.7035, 0.7019, 0.7778, 0.7644, 0.7741, 0.2615, 0.2712, 0.199, 0.2749, 0.2224, 0.3217, 0.5819, 0.6011, 0.5876, 0.7148, 0.6424, 0.6947, 0.6424, 0.6947, 0.6869, 0.6908, 0.6931, 0.5971, 0.5876, 0.7148, 0.5976, 0.8134, 0.6481, 0.7807, 0.7067, 0.2857, 0.7926, 0.3105, 0.7648, 0.3381, 0.6416, 0.5897, 0.6444, 0.469, 0.5787, 0.4793, 0.6444, 0.469, 0.6381, 0.3416, 0.5758, 0.355, 0.6416, 0.5897, 0.6931, 0.5971, 0.7067, 0.4826, 0.6444, 0.469, 0.7067, 0.4826, 0.7084, 0.3544, 0.5819, 0.6011, 0.5787, 0.4793, 0.5189, 0.5042, 0.5215, 0.6223, 0.5189, 0.5042, 0.463, 0.5368, 0.5787, 0.4793, 0.5758, 0.355, 0.5177, 0.386, 0.5189, 0.5042, 0.5177, 0.386, 0.4635, 0.4256, 0.5215, 0.6223, 0.526, 0.7353, 0.5876, 0.7148, 0.526, 0.7353, 0.5351, 0.8376, 0.5976, 0.8134, 0.463, 0.6479, 0.464, 0.7541, 0.526, 0.7353, 0.464, 0.2512, 0.4675, 0.3477, 0.5351, 0.3346, 0.5702, 0.6153, 0.5744, 0.735, 0.6409, 0.7148, 0.6409, 0.7148, 0.713, 0.7222, 0.7033, 0.5979, 0.5744, 0.735, 0.5758, 0.8579, 0.6381, 0.8445, 0.6381, 0.3416, 0.7084, 0.3544, 0.713, 0.2193, 0.6347, 0.5948, 0.6153, 0.4953, 0.5518, 0.5071, 0.6153, 0.4953, 0.5976, 0.4121, 0.5272, 0.4096, 0.6347, 0.5948, 0.7033, 0.5979, 0.6801, 0.4982, 0.6153, 0.4953, 0.6801, 0.4982, 0.6535, 0.4373, 0.5702, 0.6153, 0.5518, 0.5071, 0.4932, 0.5418, 0.5127, 0.6544, 0.4932, 0.5418, 0.4351, 0.5946, 0.5518, 0.5071, 0.5272, 0.4096, 0.4599, 0.4378, 0.4932, 0.5418, 0.4599, 0.4378, 0.3957, 0.4867, 0.5127, 0.6544, 0.5154, 0.7728, 0.5744, 0.735, 0.5154, 0.2699, 0.5177, 0.386, 0.5758, 0.355, 0.4563, 0.7069, 0.4621, 0.8187, 0.5154, 0.7728, 0.4621, 0.3158, 0.4635, 0.4256, 0.5177, 0.386, 0.7088, 0.3902, 0.6573, 0.4785, 0.746, 0.4763, 0.6573, 0.4785, 0.6189, 0.5837, 0.7064, 0.5815, 0.5975, 0.6222, 0.5466, 0.5698, 0.4993, 0.6453, 0.5466, 0.5019, 0.5276, 0.6103, 0.4648, 0.5837, 0.2902, 0.3788, 0.2431, 0.4763, 0.3418, 0.4807, 0.3844, 0.3825, 0.3418, 0.4807, 0.4566, 0.4905, 0.746, 0.4763, 0.7064, 0.5815, 0.8119, 0.5914, 0.3418, 0.4807, 0.309, 0.5914, 0.4341, 0.6053, 0.3844, 0.3825, 0.4251, 0.2956, 0.3346, 0.2953, 0.5763, 0.4131, 0.6761, 0.4389, 0.6747, 0.3501, 0.4935, 0.4757, 0.5798, 0.506, 0.5763, 0.4131, 0.5798, 0.506, 0.6788, 0.5251, 0.6761, 0.4389, 0.5197, 0.2782, 0.5886, 0.3226, 0.6089, 0.2377, 0.5539, 0.6968, 0.6089, 0.7407, 0.6426, 0.6676, 0.5886, 0.3226, 0.6747, 0.3501, 0.6757, 0.2628, 0.6089, 0.7407, 0.6757, 0.7657, 0.682, 0.7017, 0.7016, 0.2807, 0.6151, 0.2673, 0.6227, 0.3441, 0.7087, 0.3587, 0.6227, 0.3441, 0.6208, 0.4186, 0.5358, 0.2868, 0.5501, 0.3625, 0.6227, 0.3441, 0.6227, 0.3441, 0.5501, 0.3625, 0.5651, 0.4137, 0.7087, 0.3587, 0.8176, 0.3931, 0.8099, 0.3109, 0.3147, 0.3931, 0.4525, 0.4276, 0.4439, 0.3325, 0.5743, 0.6937, 0.5837, 0.8042, 0.5026, 0.8056, 0.5837, 0.3013, 0.6142, 0.4367, 0.5128, 0.4405, 0.7016, 0.2807, 0.8099, 0.3109, 0.8045, 0.204, 0.697, 0.6904, 0.8045, 0.7069, 0.8119, 0.5914, 0.3069, 0.3109, 0.4439, 0.3325, 0.4337, 0.2206, 0.3016, 0.7069, 0.4337, 0.7235, 0.4341, 0.6053, 0.7016, 0.2807, 0.697, 0.1875, 0.6128, 0.1826, 0.6151, 0.2673, 0.6128, 0.1826, 0.536, 0.2002, 0.697, 0.6904, 0.7064, 0.5815, 0.6189, 0.5837, 0.6128, 0.6855, 0.6189, 0.5837, 0.5514, 0.6103, 0.7556, 0.3352, 0.5989, 0.336, 0.6076, 0.4284, 0.6389, 0.2444, 0.5705, 0.09272, 0.6637, 0.09054, 0.5989, 0.336, 0.4439, 0.3325, 0.4525, 0.4276, 0.5705, 0.5956, 0.5128, 0.4405, 0.6142, 0.4367, 0.2564, 0.4198, 0.3809, 0.3898, 0.3777, 0.3074, 0.3809, 0.3898, 0.4925, 0.3779, 0.5007, 0.2959, 0.7549, 0.4819, 0.8815, 0.4549, 0.8838, 0.3898, 0.3809, 0.3898, 0.3786, 0.4549, 0.4603, 0.4297, 0.7556, 0.3352, 0.8806, 0.3074, 0.8569, 0.2112, 0.5178, 0.7329, 0.6409, 0.7142, 0.6192, 0.6186, 0.3777, 0.3074, 0.5007, 0.2959, 0.4737, 0.1994, 0.354, 0.7142, 0.4737, 0.7023, 0.4334, 0.608, 0.7381, 0.7329, 0.5852, 0.7313, 0.5989, 0.8389, 0.5852, 0.7313, 0.4337, 0.7235, 0.4439, 0.8354, 0.7172, 0.6232, 0.583, 0.6175, 0.5852, 0.7313, 0.583, 0.6175, 0.4341, 0.6053, 0.4337, 0.7235, 0.6399, 0.4523, 0.6921, 0.3892, 0.7588, 0.4946, 0.6921, 0.3892, 0.7749, 0.3218, 0.8487, 0.4433, 0.5882, 0.3803, 0.6334, 0.3026, 0.6921, 0.3892, 0.6334, 0.3026, 0.7035, 0.2221, 0.7749, 0.3218, 0.7008, 0.6285, 0.7588, 0.4946, 0.8486, 0.6993, 0.2565, 0.7427, 0.3457, 0.6993, 0.4051, 0.8441, 0.2559, 0.4946, 0.3457, 0.4433, 0.4351, 0.6647, 0.4351, 0.6647, 0.4924, 0.8143, 0.4051, 0.8441, 0.2565, 0.7427, 0.1684, 0.78, 0.1261, 0.6692, 0.629, 0.6692, 0.6713, 0.78, 0.5837, 0.8042, 0.3118, 0.3782, 0.2158, 0.4119, 0.1684, 0.2771, 0.6713, 0.2771, 0.7187, 0.4119, 0.6142, 0.4367, 0.7008, 0.6285, 0.629, 0.6692, 0.6077, 0.5769, 0.4643, 0.6135, 0.5889, 0.4902, 0.52, 0.4629, 0.6812, 0.508, 0.7057, 0.4279, 0.6208, 0.4186, 0.5889, 0.4902, 0.6208, 0.4186, 0.5651, 0.4137, 0.4956, 0.5668, 0.2915, 0.6141, 0.391, 0.5009, 0.5186, 0.4847, 0.391, 0.5009, 0.4363, 0.4168, 0.2915, 0.6141, 0.184, 0.5811, 0.236, 0.5177, 0.391, 0.5009, 0.236, 0.5177, 0.354, 0.429, 0.5186, 0.4847, 0.6728, 0.4693, 0.6503, 0.5363, 0.6664, 0.6608, 0.7092, 0.8271, 0.6446, 0.8043, 0.5562, 0.4176, 0.7176, 0.4054, 0.6728, 0.4693, 0.7241, 0.7056, 0.7724, 0.8679, 0.7092, 0.8271, 0.543, 0.4836, 0.6038, 0.6383, 0.5261, 0.6416, 0.4444, 0.4105, 0.5261, 0.6416, 0.4351, 0.6647, 0.6038, 0.6383, 0.6446, 0.8043, 0.5751, 0.801, 0.5261, 0.6416, 0.5751, 0.801, 0.4924, 0.8143, 0.4444, 0.4105, 0.3742, 0.2793, 0.4619, 0.2796, 0.3742, 0.2793, 0.3047, 0.173, 0.4122, 0.172, 0.3457, 0.4433, 0.272, 0.3218, 0.3742, 0.2793, 0.272, 0.3218, 0.2006, 0.2221, 0.3047, 0.173, 0.6958, 0.5627, 0.7146, 0.5723, 0.7003, 0.6296, 0.5544, 0.4254, 0.5259, 0.392, 0.6443, 0.4184, 0.7092, 0.3242, 0.722, 0.3561, 0.6784, 0.3499, 0.2695, 0.365, 0.2616, 0.4009, 0.2311, 0.3568, 0.7003, 0.6296, 0.7543, 0.6209, 0.7641, 0.7496, 0.2885, 0.4761, 0.2587, 0.4464, 0.3502, 0.3861, 0.3038, 0.6323, 0.3324, 0.7241, 0.2612, 0.7496, 0.2587, 0.4464, 0.2332, 0.3904, 0.2988, 0.3576, 0.7111, 0.2765, 0.6475, 0.3109, 0.6394, 0.1468, 0.6475, 0.3109, 0.5828, 0.3425, 0.5684, 0.1704, 0.6938, 0.3844, 0.638, 0.4337, 0.6475, 0.3109, 0.638, 0.4337, 0.5895, 0.4839, 0.5828, 0.3425, 0.6394, 0.6497, 0.6474, 0.5143, 0.6778, 0.5536, 0.6446, 0.3014, 0.6648, 0.3637, 0.6356, 0.3891, 0.6394, 0.6497, 0.5684, 0.6733, 0.5362, 0.4876, 0.5362, 0.4876, 0.4924, 0.3114, 0.5751, 0.298, 0.659, 0.2936, 0.48, 0.2997, 0.5108, 0.2286, 0.7078, 0.7245, 0.5108, 0.7315, 0.5372, 0.6443, 0.48, 0.2997, 0.3252, 0.311, 0.3438, 0.23, 0.5108, 0.7315, 0.3438, 0.7329, 0.3749, 0.6467, 0.7078, 0.7245, 0.8914, 0.7325, 0.8383, 0.8026, 0.3885, 0.7325, 0.5374, 0.73, 0.4854, 0.8007, 0.7309, 0.6438, 0.9152, 0.6508, 0.8914, 0.7325, 0.4123, 0.6508, 0.5568, 0.6427, 0.5374, 0.73, 0.659, 0.2936, 0.8383, 0.2997, 0.7785, 0.3511, 0.6036, 0.3602, 0.7785, 0.3511, 0.7176, 0.4054, 0.3354, 0.2997, 0.4854, 0.2978, 0.4348, 0.3673, 0.283, 0.2636, 0.3359, 0.4229, 0.2695, 0.365, 0.6036, 0.3602, 0.4571, 0.361, 0.48, 0.2997, 0.4571, 0.361, 0.3307, 0.3825, 0.3252, 0.311, 0.6742, 0.5442, 0.6026, 0.4243, 0.6789, 0.4451, 0.4363, 0.4168, 0.354, 0.429, 0.3307, 0.3825, 0.5261, 0.4814, 0.5182, 0.4199, 0.6405, 0.4083, 0.7363, 0.5062, 0.6801, 0.4982, 0.7033, 0.5979, 0.3999, 0.4957, 0.4204, 0.4319, 0.5182, 0.4199, 0.7363, 0.5062, 0.6776, 0.4084, 0.6535, 0.4373, 0.682, 0.4796, 0.6405, 0.4083, 0.7805, 0.406, 0.3374, 0.4849, 0.2776, 0.406, 0.4166, 0.4006, 0.6405, 0.4083, 0.6099, 0.3482, 0.7342, 0.3356, 0.2776, 0.406, 0.2313, 0.3356, 0.3664, 0.3316, 0.3374, 0.4849, 0.3885, 0.5653, 0.2156, 0.5585, 0.3885, 0.5653, 0.4123, 0.6508, 0.228, 0.6438, 0.4671, 0.47, 0.5254, 0.5514, 0.3885, 0.5653, 0.5254, 0.5514, 0.5568, 0.6427, 0.4123, 0.6508, 0.682, 0.4796, 0.7185, 0.5585, 0.5368, 0.5555, 0.5261, 0.4814, 0.5368, 0.5555, 0.3896, 0.5664, 0.7185, 0.5585, 0.7309, 0.6438, 0.5372, 0.6443, 0.5372, 0.6443, 0.3749, 0.6467, 0.3896, 0.5664, 0.5834, 0.4677, 0.5254, 0.3838, 0.6304, 0.3794, 0.2916, 0.5134, 0.2038, 0.4826, 0.1902, 0.5971, 0.3575, 0.4551, 0.2682, 0.4046, 0.2916, 0.5134, 0.4166, 0.4006, 0.3664, 0.3316, 0.4946, 0.3227, 0.6769, 0.4587, 0.6304, 0.3794, 0.7314, 0.3833, 0.2935, 0.2449, 0.2224, 0.2165, 0.1998, 0.2867, 0.2735, 0.6184, 0.1902, 0.5971, 0.184, 0.6908, 0.7314, 0.3833, 0.7028, 0.3283, 0.7648, 0.3381, 0.2569, 0.4378, 0.2901, 0.5208, 0.225, 0.534, 0.7279, 0.534, 0.7931, 0.5208, 0.8186, 0.6067, 0.2569, 0.4378, 0.3378, 0.435, 0.3464, 0.5021, 0.2901, 0.5208, 0.3464, 0.5021, 0.3595, 0.5849, 0.6769, 0.4587, 0.7279, 0.534, 0.6397, 0.5474, 0.5834, 0.4677, 0.6397, 0.5474, 0.5254, 0.5514, 0.7279, 0.534, 0.7675, 0.6227, 0.679, 0.6354, 0.6397, 0.5474, 0.679, 0.6354, 0.5568, 0.6427, 0.6665, 0.7314, 0.7322, 0.7409, 0.7203, 0.6581, 0.4932, 0.6417, 0.4316, 0.6581, 0.427, 0.5744, 0.7322, 0.7409, 0.8189, 0.7475, 0.8056, 0.6683, 0.7203, 0.6581, 0.8056, 0.6683, 0.7892, 0.5849, 0.4932, 0.6417, 0.5542, 0.6309, 0.554, 0.7276, 0.5542, 0.6309, 0.6125, 0.6259, 0.6295, 0.7309, 0.6607, 0.5515, 0.601, 0.5353, 0.6094, 0.6309, 0.601, 0.5353, 0.5272, 0.5304, 0.5499, 0.6259, 0.4813, 0.7314, 0.554, 0.7276, 0.5254, 0.8246, 0.4549, 0.3126, 0.5254, 0.3217, 0.4457, 0.4028, 0.554, 0.7276, 0.6295, 0.7309, 0.5965, 0.8432, 0.5254, 0.3217, 0.5965, 0.3403, 0.4959, 0.4234, 0.6778, 0.3126, 0.7407, 0.3147, 0.7322, 0.238, 0.4016, 0.3147, 0.3241, 0.3106, 0.3505, 0.2445, 0.6938, 0.396, 0.7479, 0.3861, 0.7407, 0.3147, 0.3502, 0.3861, 0.2988, 0.3576, 0.3241, 0.3106, 0.449, 0.3937, 0.3984, 0.4146, 0.3547, 0.3525, 0.6672, 0.3427, 0.6481, 0.2777, 0.5976, 0.3105, 0.3378, 0.435, 0.2987, 0.3725, 0.3547, 0.3525, 0.2987, 0.3725, 0.2619, 0.3381, 0.2897, 0.3105, 0.6157, 0.3867, 0.5503, 0.4172, 0.5661, 0.4731, 0.5503, 0.4172, 0.4758, 0.4278, 0.4895, 0.493, 0.6157, 0.3867, 0.5976, 0.3105, 0.5351, 0.3346, 0.5503, 0.4172, 0.5351, 0.3346, 0.4675, 0.3477, 0.6336, 0.3937, 0.5661, 0.3791, 0.5859, 0.4512, 0.6476, 0.4701, 0.5859, 0.4512, 0.601, 0.5353, 0.5661, 0.3791, 0.4895, 0.3763, 0.5082, 0.4456, 0.5859, 0.4512, 0.5082, 0.4456, 0.5272, 0.5304, 0.4764, 0.4701, 0.4181, 0.4932, 0.3984, 0.4146, 0.4181, 0.4932, 0.3464, 0.5021, 0.3378, 0.435, 0.4909, 0.5515, 0.427, 0.5744, 0.4181, 0.4932, 0.7055, 0.5744, 0.7892, 0.5849, 0.7745, 0.5021, 0.3272, 0.4021, 0.408, 0.3827, 0.3991, 0.32, 0.3991, 0.4357, 0.396, 0.3544, 0.3247, 0.3521, 0.408, 0.5003, 0.4895, 0.493, 0.4758, 0.4278, 0.4758, 0.4278, 0.4675, 0.3477, 0.396, 0.3544, 0.3225, 0.3364, 0.2591, 0.3643, 0.2548, 0.4259, 0.2591, 0.3643, 0.2029, 0.377, 0.1864, 0.4404, 0.3225, 0.426, 0.3247, 0.3521, 0.2642, 0.339, 0.2591, 0.3935, 0.2642, 0.339, 0.2224, 0.3217, 0.3272, 0.4021, 0.2548, 0.4259, 0.2603, 0.5017, 0.3419, 0.4803, 0.2603, 0.5017, 0.2815, 0.5888, 0.2548, 0.4259, 0.1864, 0.4404, 0.1855, 0.52, 0.2603, 0.5017, 0.1855, 0.52, 0.2111, 0.608, 0.3419, 0.4803, 0.4231, 0.4562, 0.408, 0.3827, 0.4231, 0.4562, 0.5082, 0.4456, 0.4895, 0.3763, 0.3618, 0.5643, 0.4443, 0.5421, 0.4231, 0.4562, 0.4443, 0.5421, 0.5272, 0.5304, 0.5082, 0.4456, 0.6755, 0.4604, 0.7349, 0.5343, 0.7856, 0.4615, 0.7284, 0.386, 0.7856, 0.4615, 0.8481, 0.3983, 0.7349, 0.5343, 0.7809, 0.6134, 0.8386, 0.55, 0.2827, 0.4615, 0.3357, 0.55, 0.3957, 0.4867, 0.398, 0.4769, 0.3514, 0.6058, 0.4241, 0.5764, 0.3514, 0.6058, 0.2899, 0.7155, 0.3841, 0.6904, 0.2936, 0.4949, 0.2502, 0.6205, 0.1833, 0.6058, 0.7531, 0.2818, 0.6965, 0.2103, 0.6233, 0.2779, 0.4724, 0.4553, 0.4241, 0.5764, 0.5032, 0.5386, 0.6402, 0.5456, 0.59, 0.4912, 0.5466, 0.5698, 0.4241, 0.5764, 0.3841, 0.6904, 0.4695, 0.6491, 0.5032, 0.5386, 0.4695, 0.6491, 0.5514, 0.6103, 0.6402, 0.5456, 0.6844, 0.6, 0.7349, 0.5343, 0.6844, 0.6, 0.7278, 0.669, 0.7809, 0.6134, 0.5975, 0.6222, 0.6426, 0.6676, 0.6844, 0.6, 0.6426, 0.6676, 0.682, 0.7017, 0.7278, 0.669, 0.5046, 0.4197, 0.5932, 0.4328, 0.5976, 0.5025, 0.5932, 0.4328, 0.6776, 0.4319, 0.7042, 0.4957, 0.5272, 0.3514, 0.5976, 0.3721, 0.5932, 0.4328, 0.5976, 0.4121, 0.6535, 0.4373, 0.6776, 0.4084, 0.4873, 0.4963, 0.5976, 0.5025, 0.6031, 0.5774, 0.4707, 0.5843, 0.6031, 0.5774, 0.5959, 0.6615, 0.5976, 0.5025, 0.7042, 0.4957, 0.7236, 0.5664, 0.6031, 0.5774, 0.7236, 0.5664, 0.7254, 0.6467, 0.4707, 0.5843, 0.343, 0.6064, 0.3787, 0.4912, 0.343, 0.6064, 0.2502, 0.6205, 0.2936, 0.4949, 0.4442, 0.6857, 0.3057, 0.7121, 0.343, 0.6064, 0.3057, 0.7121, 0.1935, 0.7291, 0.2502, 0.6205, 0.4873, 0.4963, 0.3787, 0.4912, 0.4196, 0.4033, 0.4196, 0.3512, 0.4599, 0.4378, 0.5272, 0.4096, 0.2936, 0.4949, 0.3452, 0.3882, 0.4196, 0.4033, 0.3452, 0.3983, 0.3957, 0.4867, 0.4599, 0.4378, 0.417, 0.288, 0.5675, 0.2517, 0.5341, 0.3481, 0.5675, 0.2517, 0.699, 0.23, 0.6516, 0.311, 0.4442, 0.6857, 0.5959, 0.6615, 0.5675, 0.7546, 0.5959, 0.6615, 0.7254, 0.6467, 0.699, 0.7329, 0.3987, 0.3908, 0.5341, 0.3481, 0.5095, 0.4502, 0.6868, 0.4502, 0.7389, 0.5177, 0.6869, 0.5811, 0.7132, 0.3481, 0.8281, 0.311, 0.8336, 0.3825, 0.6868, 0.4502, 0.8336, 0.3825, 0.8569, 0.429, 0.3954, 0.5024, 0.2644, 0.5553, 0.2548, 0.4353, 0.2644, 0.5553, 0.1499, 0.5908, 0.1266, 0.47, 0.4122, 0.5811, 0.3047, 0.641, 0.2644, 0.5553, 0.3047, 0.641, 0.2006, 0.6728, 0.1499, 0.5908, 0.3987, 0.3908, 0.2548, 0.4353, 0.2715, 0.3117, 0.417, 0.288, 0.2715, 0.3117, 0.3057, 0.2092, 0.2548, 0.4353, 0.1266, 0.47, 0.1444, 0.3381, 0.2715, 0.3117, 0.1444, 0.3381, 0.1935, 0.2262, 0.722, 0.3561, 0.7645, 0.4009, 0.738, 0.4786, 0.5263, 0.5054, 0.4735, 0.5107, 0.4796, 0.4468, 0.6648, 0.3637, 0.722, 0.3561, 0.6739, 0.4676, 0.4796, 0.4468, 0.4735, 0.5107, 0.4011, 0.4994, 0.5113, 0.4152, 0.4756, 0.4045, 0.5259, 0.392, 0.738, 0.4786, 0.7528, 0.578, 0.7146, 0.5723, 0.738, 0.4786, 0.7922, 0.4993, 0.7859, 0.5424, 0.7235, 0.457, 0.8267, 0.4182, 0.7314, 0.3353, 0.6266, 0.47, 0.7235, 0.457, 0.6454, 0.3381, 0.7314, 0.3353, 0.8581, 0.2934, 0.7928, 0.2126, 0.6473, 0.6334, 0.5709, 0.7194, 0.6965, 0.7132, 0.3237, 0.4182, 0.2206, 0.457, 0.3447, 0.5101, 0.3447, 0.5101, 0.2508, 0.565, 0.3922, 0.5801, 0.7235, 0.457, 0.6266, 0.47, 0.7537, 0.565, 0.5781, 0.7417, 0.6528, 0.6529, 0.6334, 0.8055, 0.4541, 0.3367, 0.3237, 0.4182, 0.4783, 0.4131, 0.5358, 0.2868, 0.4541, 0.3367, 0.5501, 0.3625, 0.4783, 0.4131, 0.3447, 0.5101, 0.52, 0.4629, 0.5501, 0.3625, 0.4783, 0.4131, 0.5651, 0.4137, 0.3237, 0.4182, 0.4541, 0.3367, 0.3551, 0.2934, 0.3551, 0.2934, 0.4487, 0.2434, 0.3841, 0.1875, 0.4541, 0.3367, 0.5358, 0.2868, 0.4487, 0.2434, 0.4487, 0.2434, 0.536, 0.2002, 0.4695, 0.1461, 0.3823, 0.6577, 0.4062, 0.7653, 0.4697, 0.6361, 0.3618, 0.5643, 0.3823, 0.6577, 0.4443, 0.5421, 0.4697, 0.6361, 0.4989, 0.7454, 0.5499, 0.6259, 0.4443, 0.5421, 0.4697, 0.6361, 0.5272, 0.5304, 0.4062, 0.2623, 0.3823, 0.1548, 0.3204, 0.2818, 0.5963, 0.2818, 0.5719, 0.1804, 0.5007, 0.2959, 0.3823, 0.6577, 0.3618, 0.5643, 0.2967, 0.6834, 0.5719, 0.6834, 0.5244, 0.5888, 0.4737, 0.7023, 0.4364, 0.3714, 0.4062, 0.2623, 0.3552, 0.3725, 0.4364, 0.6099, 0.3552, 0.5589, 0.4548, 0.5107, 0.5708, 0.3725, 0.5963, 0.2818, 0.4925, 0.3779, 0.3552, 0.5589, 0.2812, 0.4805, 0.3767, 0.4849, 0.4062, 0.2623, 0.4364, 0.3714, 0.4989, 0.2425, 0.4989, 0.2425, 0.524, 0.3614, 0.5792, 0.228, 0.524, 0.6242, 0.4364, 0.6099, 0.5281, 0.5124, 0.524, 0.6242, 0.5281, 0.5124, 0.597, 0.5845, 0.2606, 0.7197, 0.2193, 0.8029, 0.1616, 0.7319, 0.2646, 0.6227, 0.2606, 0.7197, 0.1761, 0.6354, 0.6645, 0.7319, 0.6149, 0.8087, 0.5374, 0.73, 0.679, 0.6354, 0.6645, 0.7319, 0.5568, 0.6427, 0.7222, 0.3, 0.7635, 0.2168, 0.7976, 0.273, 0.2947, 0.273, 0.3187, 0.1918, 0.3505, 0.2445, 0.4205, 0.7197, 0.4044, 0.6227, 0.3577, 0.6947, 0.3577, 0.6947, 0.3387, 0.6067, 0.3027, 0.6683, 0.6704, 0.3622, 0.7222, 0.3, 0.7597, 0.3369, 0.3038, 0.6323, 0.3834, 0.6584, 0.3324, 0.7241, 0.2568, 0.3369, 0.2947, 0.273, 0.3241, 0.3106, 0.7361, 0.3904, 0.7597, 0.3369, 0.8017, 0.3576, 0.7222, 0.3, 0.6704, 0.3622, 0.6149, 0.3058, 0.6149, 0.3058, 0.5555, 0.365, 0.4854, 0.2978, 0.3834, 0.6584, 0.3038, 0.6323, 0.3894, 0.5436, 0.3359, 0.4229, 0.3894, 0.5436, 0.3116, 0.5139, 0.3116, 0.5139, 0.2923, 0.4636, 0.3359, 0.4229, 0.4074, 0.719, 0.3611, 0.5449, 0.4921, 0.6967, 0.4921, 0.6967, 0.4535, 0.5138, 0.5684, 0.6733, 0.3611, 0.5449, 0.3118, 0.3782, 0.4535, 0.5138, 0.4535, 0.5138, 0.4051, 0.3412, 0.5362, 0.4876, 0.4426, 0.3752, 0.4074, 0.2161, 0.5164, 0.3643, 0.4426, 0.3752, 0.5164, 0.3643, 0.4548, 0.5107, 0.5164, 0.3643, 0.4921, 0.1937, 0.5828, 0.3425, 0.5281, 0.5124, 0.5164, 0.3643, 0.5895, 0.4839, 0.315, 0.7351, 0.4074, 0.719, 0.3606, 0.8744, 0.7299, 0.743, 0.818, 0.7351, 0.7833, 0.8695, 0.3606, 0.3715, 0.4426, 0.3752, 0.3767, 0.4849, 0.2804, 0.3666, 0.3606, 0.3715, 0.3109, 0.4483, 0.4074, 0.719, 0.315, 0.7351, 0.3611, 0.5449, 0.3611, 0.5449, 0.2617, 0.5733, 0.3118, 0.3782, 0.315, 0.7351, 0.227, 0.743, 0.2617, 0.5733, 0.2617, 0.5733, 0.1608, 0.5934, 0.2158, 0.4119, 0.7103, 0.4292, 0.6002, 0.4106, 0.7133, 0.5195, 0.7133, 0.5195, 0.5911, 0.5007, 0.7172, 0.6232, 0.6002, 0.4106, 0.4877, 0.3925, 0.5911, 0.5007, 0.5911, 0.5007, 0.4566, 0.4905, 0.583, 0.6175, 0.301, 0.4452, 0.2074, 0.4292, 0.3127, 0.5278, 0.301, 0.4452, 0.3127, 0.5278, 0.39, 0.4404, 0.5158, 0.5195, 0.5069, 0.6232, 0.6175, 0.5278, 0.3127, 0.5278, 0.3294, 0.6186, 0.417, 0.52, 0.7103, 0.4292, 0.8039, 0.4452, 0.7115, 0.3532, 0.7155, 0.2777, 0.7115, 0.3532, 0.7898, 0.3102, 0.2948, 0.3684, 0.301, 0.4452, 0.3604, 0.377, 0.7019, 0.3102, 0.655, 0.3684, 0.7254, 0.3356, 0.6002, 0.4106, 0.7103, 0.4292, 0.6161, 0.3298, 0.4877, 0.3925, 0.6002, 0.4106, 0.518, 0.3136, 0.59, 0.6041, 0.6193, 0.6996, 0.673, 0.6143, 0.5798, 0.506, 0.59, 0.6041, 0.6788, 0.5251, 0.4002, 0.2604, 0.3389, 0.3088, 0.4073, 0.3634, 0.4563, 0.7069, 0.4002, 0.7633, 0.4621, 0.8187, 0.4073, 0.3634, 0.3416, 0.4058, 0.4068, 0.4664, 0.4621, 0.3158, 0.4073, 0.3634, 0.4635, 0.4256, 0.3389, 0.3088, 0.4002, 0.2604, 0.3192, 0.2103, 0.3192, 0.7132, 0.3775, 0.6553, 0.278, 0.6134, 0.4002, 0.2604, 0.4563, 0.204, 0.3775, 0.1524, 0.3775, 0.6553, 0.4351, 0.5946, 0.3357, 0.55, 0.2584, 0.3417, 0.3389, 0.3088, 0.2484, 0.2497, 0.6747, 0.3501, 0.7614, 0.3417, 0.6757, 0.2628, 0.7513, 0.2497, 0.8221, 0.2103, 0.7278, 0.1661, 0.6757, 0.2628, 0.7513, 0.2497, 0.682, 0.1988, 0.3389, 0.3088, 0.2584, 0.3417, 0.3416, 0.4058, 0.3416, 0.4058, 0.2603, 0.4339, 0.3373, 0.5012, 0.2584, 0.3417, 0.1717, 0.3501, 0.2603, 0.4339, 0.2603, 0.4339, 0.1732, 0.4389, 0.2588, 0.5221, 0.3996, 0.6699, 0.3282, 0.6872, 0.397, 0.7673, 0.463, 0.6479, 0.3996, 0.6699, 0.464, 0.7541, 0.397, 0.2644, 0.3269, 0.2706, 0.396, 0.3544, 0.464, 0.2512, 0.397, 0.2644, 0.4675, 0.3477, 0.3282, 0.6872, 0.3996, 0.6699, 0.332, 0.5945, 0.332, 0.5945, 0.403, 0.5689, 0.3373, 0.5012, 0.3996, 0.6699, 0.463, 0.6479, 0.403, 0.5689, 0.403, 0.5689, 0.463, 0.5368, 0.4068, 0.4664, 0.7544, 0.6979, 0.8311, 0.6872, 0.7562, 0.6101, 0.6765, 0.7035, 0.7544, 0.6979, 0.673, 0.6143, 0.7562, 0.6101, 0.8349, 0.5945, 0.7617, 0.5221, 0.673, 0.6143, 0.7562, 0.6101, 0.6788, 0.5251, 0.3282, 0.6872, 0.2514, 0.6979, 0.3269, 0.7735, 0.3269, 0.2706, 0.2615, 0.2712, 0.3247, 0.3521, 0.7544, 0.6979, 0.6765, 0.7035, 0.7644, 0.7741, 0.2642, 0.339, 0.2615, 0.2712, 0.2224, 0.3217, 0.6416, 0.5897, 0.5819, 0.6011, 0.6424, 0.6947, 0.6416, 0.5897, 0.6424, 0.6947, 0.6931, 0.5971, 0.6424, 0.6947, 0.5876, 0.7148, 0.6481, 0.7807, 0.6869, 0.6908, 0.6424, 0.6947, 0.6783, 0.7528, 0.5819, 0.6011, 0.6416, 0.5897, 0.5787, 0.4793, 0.5787, 0.4793, 0.6444, 0.469, 0.5758, 0.355, 0.6444, 0.469, 0.6416, 0.5897, 0.7067, 0.4826, 0.6381, 0.3416, 0.6444, 0.469, 0.7084, 0.3544, 0.5215, 0.6223, 0.5819, 0.6011, 0.5189, 0.5042, 0.463, 0.6479, 0.5215, 0.6223, 0.463, 0.5368, 0.5189, 0.5042, 0.5787, 0.4793, 0.5177, 0.386, 0.463, 0.5368, 0.5189, 0.5042, 0.4635, 0.4256, 0.5819, 0.6011, 0.5215, 0.6223, 0.5876, 0.7148, 0.5876, 0.7148, 0.526, 0.7353, 0.5976, 0.8134, 0.5215, 0.6223, 0.463, 0.6479, 0.526, 0.7353, 0.526, 0.7353, 0.464, 0.7541, 0.5351, 0.8376, 0.6347, 0.5948, 0.5702, 0.6153, 0.6409, 0.7148, 0.6347, 0.5948, 0.6409, 0.7148, 0.7033, 0.5979, 0.6409, 0.7148, 0.5744, 0.735, 0.6381, 0.8445, 0.6409, 0.7148, 0.6381, 0.8445, 0.713, 0.7222, 0.5702, 0.6153, 0.6347, 0.5948, 0.5518, 0.5071, 0.5518, 0.5071, 0.6153, 0.4953, 0.5272, 0.4096, 0.6153, 0.4953, 0.6347, 0.5948, 0.6801, 0.4982, 0.5976, 0.4121, 0.6153, 0.4953, 0.6535, 0.4373, 0.5127, 0.6544, 0.5702, 0.6153, 0.4932, 0.5418, 0.4563, 0.7069, 0.5127, 0.6544, 0.4351, 0.5946, 0.4932, 0.5418, 0.5518, 0.5071, 0.4599, 0.4378, 0.4351, 0.5946, 0.4932, 0.5418, 0.3957, 0.4867, 0.5702, 0.6153, 0.5127, 0.6544, 0.5744, 0.735, 0.5744, 0.735, 0.5154, 0.7728, 0.5758, 0.8579, 0.5127, 0.6544, 0.4563, 0.7069, 0.5154, 0.7728, 0.5154, 0.2699, 0.4621, 0.3158, 0.5177, 0.386, 0.2902, 0.3788, 0.2059, 0.3902, 0.2431, 0.4763, 0.746, 0.4763, 0.6573, 0.4785, 0.7064, 0.5815, 0.5539, 0.6968, 0.5975, 0.6222, 0.4993, 0.6453, 0.6573, 0.4785, 0.5817, 0.5019, 0.6189, 0.5837, 0.3844, 0.3825, 0.2902, 0.3788, 0.3418, 0.4807, 0.4877, 0.3925, 0.3844, 0.3825, 0.4566, 0.4905, 0.3418, 0.4807, 0.2431, 0.4763, 0.309, 0.5914, 0.4566, 0.4905, 0.3418, 0.4807, 0.4341, 0.6053, 0.2902, 0.3788, 0.3844, 0.3825, 0.3346, 0.2953, 0.5886, 0.3226, 0.5763, 0.4131, 0.6747, 0.3501, 0.3844, 0.3825, 0.4877, 0.3925, 0.4251, 0.2956, 0.5763, 0.4131, 0.5798, 0.506, 0.6761, 0.4389, 0.7088, 0.3902, 0.7931, 0.3788, 0.7526, 0.3095, 0.5975, 0.6222, 0.5539, 0.6968, 0.6426, 0.6676, 0.6089, 0.7407, 0.5886, 0.8256, 0.6757, 0.7657, 0.6426, 0.6676, 0.6089, 0.7407, 0.682, 0.7017, 0.7087, 0.3587, 0.7016, 0.2807, 0.6227, 0.3441, 0.7057, 0.4279, 0.7087, 0.3587, 0.6208, 0.4186, 0.6151, 0.2673, 0.5358, 0.2868, 0.6227, 0.3441, 0.6208, 0.4186, 0.6227, 0.3441, 0.5651, 0.4137, 0.7016, 0.2807, 0.7087, 0.3587, 0.8099, 0.3109, 0.3069, 0.3109, 0.3147, 0.3931, 0.4439, 0.3325, 0.7087, 0.3587, 0.7057, 0.4279, 0.8176, 0.3931, 0.5026, 0.3027, 0.5837, 0.3013, 0.5128, 0.4405, 0.697, 0.6904, 0.7016, 0.7836, 0.8045, 0.7069, 0.7064, 0.5815, 0.697, 0.6904, 0.8119, 0.5914, 0.3016, 0.7069, 0.3069, 0.8138, 0.4337, 0.7235, 0.309, 0.5914, 0.3016, 0.7069, 0.4341, 0.6053, 0.6151, 0.2673, 0.7016, 0.2807, 0.6128, 0.1826, 0.5358, 0.2868, 0.6151, 0.2673, 0.536, 0.2002, 0.6128, 0.6855, 0.697, 0.6904, 0.6189, 0.5837, 0.536, 0.7031, 0.6128, 0.6855, 0.5514, 0.6103, 0.2564, 0.4198, 0.2527, 0.3352, 0.1047, 0.4284, 0.7299, 0.743, 0.6389, 0.7473, 0.6637, 0.5934, 0.6076, 0.4284, 0.5989, 0.336, 0.4525, 0.4276, 0.6637, 0.5934, 0.5705, 0.5956, 0.6142, 0.4367, 0.5624, 0.3352, 0.6389, 0.4198, 0.6724, 0.3074, 0.3777, 0.3074, 0.3809, 0.3898, 0.5007, 0.2959, 0.6389, 0.2444, 0.7299, 0.24, 0.7203, 0.3689, 0.4925, 0.3779, 0.3809, 0.3898, 0.4603, 0.4297, 0.5178, 0.7329, 0.5624, 0.8381, 0.6409, 0.7142, 0.7172, 0.6232, 0.7381, 0.7329, 0.8323, 0.6186, 0.354, 0.7142, 0.3777, 0.8103, 0.4737, 0.7023, 0.3294, 0.6186, 0.354, 0.7142, 0.4334, 0.608, 0.7556, 0.3352, 0.7381, 0.23, 0.5989, 0.336, 0.5989, 0.336, 0.5852, 0.2284, 0.4439, 0.3325, 0.7381, 0.7329, 0.7172, 0.6232, 0.5852, 0.7313, 0.5852, 0.7313, 0.583, 0.6175, 0.4337, 0.7235, 0.7008, 0.6285, 0.6399, 0.4523, 0.7588, 0.4946, 0.2559, 0.4946, 0.1891, 0.3892, 0.3457, 0.4433, 0.6399, 0.4523, 0.5882, 0.3803, 0.6921, 0.3892, 0.6921, 0.3892, 0.6334, 0.3026, 0.7749, 0.3218, 0.2565, 0.7427, 0.1979, 0.6285, 0.3457, 0.6993, 0.3118, 0.3782, 0.2565, 0.2398, 0.4051, 0.3412, 0.3457, 0.6993, 0.2559, 0.4946, 0.4351, 0.6647, 0.3457, 0.6993, 0.4351, 0.6647, 0.4051, 0.8441, 0.7008, 0.6285, 0.7594, 0.7427, 0.629, 0.6692, 0.7057, 0.4279, 0.6812, 0.508, 0.8162, 0.4598, 0.2565, 0.7427, 0.3118, 0.8811, 0.1684, 0.78, 0.5837, 0.3013, 0.6713, 0.2771, 0.6142, 0.4367, 0.4643, 0.6135, 0.6405, 0.5735, 0.5889, 0.4902, 0.3922, 0.5801, 0.4643, 0.6135, 0.52, 0.4629, 0.5889, 0.4902, 0.6812, 0.508, 0.6208, 0.4186, 0.52, 0.4629, 0.5889, 0.4902, 0.5651, 0.4137, 0.5186, 0.4847, 0.4956, 0.5668, 0.391, 0.5009, 0.5562, 0.4176, 0.5186, 0.4847, 0.4363, 0.4168, 0.391, 0.5009, 0.2915, 0.6141, 0.236, 0.5177, 0.4363, 0.4168, 0.391, 0.5009, 0.354, 0.429, 0.4956, 0.5668, 0.5186, 0.4847, 0.6503, 0.5363, 0.6503, 0.5363, 0.6728, 0.4693, 0.8163, 0.4915, 0.5186, 0.4847, 0.5562, 0.4176, 0.6728, 0.4693, 0.6728, 0.4693, 0.7176, 0.4054, 0.8391, 0.4475, 0.4225, 0.6879, 0.4956, 0.5668, 0.6536, 0.5859, 0.3457, 0.4433, 0.4444, 0.4105, 0.4351, 0.6647, 0.5261, 0.6416, 0.6038, 0.6383, 0.5751, 0.801, 0.4351, 0.6647, 0.5261, 0.6416, 0.4924, 0.8143, 0.4956, 0.5668, 0.4225, 0.6879, 0.2915, 0.6141, 0.4619, 0.2796, 0.3742, 0.2793, 0.4122, 0.172, 0.4444, 0.4105, 0.3457, 0.4433, 0.3742, 0.2793, 0.3742, 0.2793, 0.272, 0.3218, 0.3047, 0.173, 0.7543, 0.6209, 0.7003, 0.6296, 0.7146, 0.5723, 0.7146, 0.5723, 0.7528, 0.578, 0.7543, 0.6209, 0.3038, 0.6323, 0.2514, 0.6209, 0.2499, 0.578, 0.5544, 0.4254, 0.5113, 0.4152, 0.5259, 0.392, 0.3038, 0.6323, 0.2499, 0.578, 0.283, 0.5424, 0.6784, 0.3499, 0.6648, 0.3637, 0.6446, 0.3014, 0.6446, 0.3014, 0.7092, 0.3242, 0.6784, 0.3499, 0.734, 0.3568, 0.722, 0.3561, 0.7092, 0.3242, 0.2695, 0.365, 0.2923, 0.4636, 0.2616, 0.4009, 0.734, 0.3568, 0.7092, 0.3242, 0.7724, 0.365, 0.7111, 0.2765, 0.7003, 0.1267, 0.7641, 0.2467, 0.6938, 0.3844, 0.7111, 0.2765, 0.7479, 0.3382, 0.7543, 0.6209, 0.8068, 0.6323, 0.7641, 0.7496, 0.3502, 0.3861, 0.2587, 0.4464, 0.2988, 0.3576, 0.7003, 0.6296, 0.7111, 0.7794, 0.6394, 0.6497, 0.6394, 0.6497, 0.6475, 0.8138, 0.5684, 0.6733, 0.7111, 0.2765, 0.6938, 0.3844, 0.6475, 0.3109, 0.6475, 0.3109, 0.638, 0.4337, 0.5828, 0.3425, 0.6958, 0.5627, 0.7003, 0.6296, 0.6778, 0.5536, 0.6394, 0.6497, 0.6169, 0.4615, 0.6474, 0.5143, 0.6778, 0.5536, 0.7003, 0.6296, 0.6394, 0.6497, 0.6356, 0.3891, 0.6169, 0.4615, 0.5751, 0.298, 0.5751, 0.298, 0.6446, 0.3014, 0.6356, 0.3891, 0.6169, 0.4615, 0.6394, 0.6497, 0.5362, 0.4876, 0.6169, 0.4615, 0.5362, 0.4876, 0.5751, 0.298, 0.7078, 0.7245, 0.659, 0.7966, 0.5108, 0.7315, 0.7309, 0.6438, 0.7078, 0.7245, 0.5372, 0.6443, 0.5108, 0.7315, 0.48, 0.8026, 0.3438, 0.7329, 0.5372, 0.6443, 0.5108, 0.7315, 0.3749, 0.6467, 0.659, 0.2936, 0.7078, 0.2216, 0.8383, 0.2997, 0.3354, 0.2997, 0.3885, 0.2296, 0.4854, 0.2978, 0.7078, 0.7245, 0.7309, 0.6438, 0.8914, 0.7325, 0.3885, 0.7325, 0.4123, 0.6508, 0.5374, 0.73, 0.6036, 0.3602, 0.659, 0.2936, 0.7785, 0.3511, 0.6742, 0.5442, 0.7473, 0.5916, 0.7241, 0.7056, 0.2756, 0.3511, 0.3354, 0.2997, 0.4348, 0.3673, 0.7176, 0.4054, 0.7785, 0.3511, 0.8799, 0.4058, 0.659, 0.2936, 0.6036, 0.3602, 0.48, 0.2997, 0.48, 0.2997, 0.4571, 0.361, 0.3252, 0.311, 0.6036, 0.3602, 0.5562, 0.4176, 0.4571, 0.361, 0.6789, 0.4451, 0.6026, 0.4243, 0.6048, 0.3187, 0.682, 0.4796, 0.5261, 0.4814, 0.6405, 0.4083, 0.6405, 0.4083, 0.5182, 0.4199, 0.6099, 0.3482, 0.5261, 0.4814, 0.3999, 0.4957, 0.5182, 0.4199, 0.5102, 0.3671, 0.5182, 0.4199, 0.4493, 0.3877, 0.3374, 0.4849, 0.1791, 0.4796, 0.2776, 0.406, 0.4671, 0.47, 0.3374, 0.4849, 0.4166, 0.4006, 0.2776, 0.406, 0.1376, 0.4083, 0.2313, 0.3356, 0.4166, 0.4006, 0.2776, 0.406, 0.3664, 0.3316, 0.682, 0.4796, 0.8403, 0.4849, 0.7185, 0.5585, 0.7185, 0.5585, 0.8914, 0.5653, 0.7309, 0.6438, 0.3374, 0.4849, 0.4671, 0.47, 0.3885, 0.5653, 0.3885, 0.5653, 0.5254, 0.5514, 0.4123, 0.6508, 0.5261, 0.4814, 0.682, 0.4796, 0.5368, 0.5555, 0.3999, 0.4957, 0.5261, 0.4814, 0.3896, 0.5664, 0.5368, 0.5555, 0.7185, 0.5585, 0.5372, 0.6443, 0.5368, 0.5555, 0.5372, 0.6443, 0.3896, 0.5664, 0.6769, 0.4587, 0.5834, 0.4677, 0.6304, 0.3794, 0.2735, 0.6184, 0.2916, 0.5134, 0.1902, 0.5971, 0.5834, 0.4677, 0.4671, 0.47, 0.5254, 0.3838, 0.2916, 0.5134, 0.2682, 0.4046, 0.2038, 0.4826, 0.2935, 0.2449, 0.31, 0.162, 0.2224, 0.2165, 0.3378, 0.435, 0.2569, 0.4378, 0.2987, 0.3725, 0.7314, 0.3833, 0.6304, 0.3794, 0.7028, 0.3283, 0.2987, 0.3725, 0.2285, 0.3833, 0.2619, 0.3381, 0.6769, 0.4587, 0.7598, 0.4378, 0.7279, 0.534, 0.2646, 0.6227, 0.225, 0.534, 0.3156, 0.6067, 0.2901, 0.5208, 0.2569, 0.4378, 0.3464, 0.5021, 0.3156, 0.6067, 0.2901, 0.5208, 0.3595, 0.5849, 0.5834, 0.4677, 0.6769, 0.4587, 0.6397, 0.5474, 0.4671, 0.47, 0.5834, 0.4677, 0.5254, 0.5514, 0.6397, 0.5474, 0.7279, 0.534, 0.679, 0.6354, 0.5254, 0.5514, 0.6397, 0.5474, 0.5568, 0.6427, 0.4932, 0.6417, 0.4813, 0.7314, 0.4316, 0.6581, 0.4909, 0.5515, 0.4932, 0.6417, 0.427, 0.5744, 0.7203, 0.6581, 0.7322, 0.7409, 0.8056, 0.6683, 0.7055, 0.5744, 0.7203, 0.6581, 0.7892, 0.5849, 0.4813, 0.7314, 0.4932, 0.6417, 0.554, 0.7276, 0.554, 0.7276, 0.5542, 0.6309, 0.6295, 0.7309, 0.4932, 0.6417, 0.4909, 0.5515, 0.5542, 0.6309, 0.6094, 0.6309, 0.601, 0.5353, 0.5499, 0.6259, 0.4549, 0.3126, 0.4813, 0.2284, 0.5254, 0.3217, 0.6938, 0.396, 0.6778, 0.3126, 0.638, 0.4028, 0.5254, 0.3217, 0.554, 0.2247, 0.5965, 0.3403, 0.4457, 0.4028, 0.5254, 0.3217, 0.4959, 0.4234, 0.6665, 0.7314, 0.6778, 0.8155, 0.7322, 0.7409, 0.7322, 0.7409, 0.7407, 0.8177, 0.8189, 0.7475, 0.6778, 0.3126, 0.6938, 0.396, 0.7407, 0.3147, 0.4016, 0.3147, 0.3502, 0.3861, 0.3241, 0.3106, 0.3987, 0.3286, 0.449, 0.3937, 0.3547, 0.3525, 0.6157, 0.3867, 0.6672, 0.3427, 0.5976, 0.3105, 0.3984, 0.4146, 0.3378, 0.435, 0.3547, 0.3525, 0.3547, 0.3525, 0.2987, 0.3725, 0.2897, 0.3105, 0.6336, 0.3937, 0.6157, 0.3286, 0.5661, 0.3791, 0.5661, 0.3791, 0.5503, 0.3126, 0.4895, 0.3763, 0.5503, 0.4172, 0.6157, 0.3867, 0.5351, 0.3346, 0.4758, 0.4278, 0.5503, 0.4172, 0.4675, 0.3477, 0.6476, 0.4701, 0.6336, 0.3937, 0.5859, 0.4512, 0.4909, 0.5515, 0.4764, 0.4701, 0.5464, 0.5353, 0.5859, 0.4512, 0.5661, 0.3791, 0.5082, 0.4456, 0.601, 0.5353, 0.5859, 0.4512, 0.5272, 0.5304, 0.449, 0.3937, 0.4764, 0.4701, 0.3984, 0.4146, 0.3984, 0.4146, 0.4181, 0.4932, 0.3378, 0.435, 0.4764, 0.4701, 0.4909, 0.5515, 0.4181, 0.4932, 0.6954, 0.4932, 0.7055, 0.5744, 0.7745, 0.5021, 0.3225, 0.3364, 0.3272, 0.4021, 0.3991, 0.32, 0.3225, 0.426, 0.3991, 0.4357, 0.3247, 0.3521, 0.3991, 0.4357, 0.408, 0.5003, 0.4758, 0.4278, 0.3991, 0.4357, 0.4758, 0.4278, 0.396, 0.3544, 0.3272, 0.4021, 0.3225, 0.3364, 0.2548, 0.4259, 0.4517, 0.4259, 0.4055, 0.3643, 0.39, 0.4404, 0.2591, 0.3935, 0.3225, 0.426, 0.2642, 0.339, 0.7058, 0.3484, 0.762, 0.3935, 0.7254, 0.3217, 0.3419, 0.4803, 0.3272, 0.4021, 0.2603, 0.5017, 0.3618, 0.5643, 0.3419, 0.4803, 0.2815, 0.5888, 0.4936, 0.5017, 0.4517, 0.4259, 0.417, 0.52, 0.5244, 0.5888, 0.4936, 0.5017, 0.4334, 0.608, 0.3272, 0.4021, 0.3419, 0.4803, 0.408, 0.3827, 0.408, 0.3827, 0.4231, 0.4562, 0.4895, 0.3763, 0.3419, 0.4803, 0.3618, 0.5643, 0.4231, 0.4562, 0.4231, 0.4562, 0.4443, 0.5421, 0.5082, 0.4456, 0.7284, 0.386, 0.6755, 0.4604, 0.7856, 0.4615, 0.2936, 0.4949, 0.2255, 0.4769, 0.3452, 0.3882, 0.2827, 0.4615, 0.232, 0.5343, 0.3357, 0.55, 0.3452, 0.3983, 0.2827, 0.4615, 0.3957, 0.4867, 0.4724, 0.4553, 0.398, 0.4769, 0.4241, 0.5764, 0.4241, 0.5764, 0.3514, 0.6058, 0.3841, 0.6904, 0.7284, 0.4769, 0.7965, 0.4949, 0.6862, 0.6058, 0.6862, 0.6058, 0.7531, 0.6205, 0.6233, 0.7155, 0.5576, 0.4412, 0.4724, 0.4553, 0.5032, 0.5386, 0.5975, 0.6222, 0.6402, 0.5456, 0.5466, 0.5698, 0.5032, 0.5386, 0.4241, 0.5764, 0.4695, 0.6491, 0.5817, 0.5019, 0.5032, 0.5386, 0.5514, 0.6103, 0.6755, 0.4604, 0.6402, 0.5456, 0.7349, 0.5343, 0.7349, 0.5343, 0.6844, 0.6, 0.7809, 0.6134, 0.6402, 0.5456, 0.5975, 0.6222, 0.6844, 0.6, 0.6844, 0.6, 0.6426, 0.6676, 0.7278, 0.669, 0.4873, 0.4963, 0.5046, 0.4197, 0.5976, 0.5025, 0.5976, 0.5025, 0.5932, 0.4328, 0.7042, 0.4957, 0.5046, 0.3323, 0.5272, 0.4096, 0.5932, 0.3519, 0.5932, 0.4328, 0.5976, 0.3721, 0.6776, 0.4319, 0.4707, 0.5843, 0.4873, 0.4963, 0.6031, 0.5774, 0.4442, 0.6857, 0.4707, 0.5843, 0.5959, 0.6615, 0.6031, 0.5774, 0.5976, 0.5025, 0.7236, 0.5664, 0.5959, 0.6615, 0.6031, 0.5774, 0.7254, 0.6467, 0.4873, 0.4963, 0.4707, 0.5843, 0.3787, 0.4912, 0.3787, 0.4912, 0.343, 0.6064, 0.2936, 0.4949, 0.4707, 0.5843, 0.4442, 0.6857, 0.343, 0.6064, 0.343, 0.6064, 0.3057, 0.7121, 0.2502, 0.6205, 0.5046, 0.4197, 0.4873, 0.4963, 0.4196, 0.4033, 0.5046, 0.3323, 0.4196, 0.3512, 0.5272, 0.4096, 0.3787, 0.2715, 0.2936, 0.3264, 0.4196, 0.3512, 0.4196, 0.3512, 0.3452, 0.3983, 0.4599, 0.4378, 0.3987, 0.3908, 0.417, 0.288, 0.5341, 0.3481, 0.7132, 0.3481, 0.7245, 0.2517, 0.8281, 0.311, 0.417, 0.288, 0.4442, 0.1827, 0.5675, 0.2517, 0.5675, 0.2517, 0.5959, 0.1586, 0.699, 0.23, 0.3954, 0.5024, 0.3987, 0.3908, 0.5095, 0.4502, 0.6111, 0.5024, 0.6868, 0.4502, 0.6869, 0.5811, 0.6868, 0.4502, 0.7132, 0.3481, 0.8336, 0.3825, 0.7389, 0.5177, 0.6868, 0.4502, 0.8569, 0.429, 0.3987, 0.3908, 0.3954, 0.5024, 0.2548, 0.4353, 0.2548, 0.4353, 0.2644, 0.5553, 0.1266, 0.47, 0.3954, 0.5024, 0.4122, 0.5811, 0.2644, 0.5553, 0.2644, 0.5553, 0.3047, 0.641, 0.1499, 0.5908, 0.417, 0.288, 0.3987, 0.3908, 0.2715, 0.3117, 0.4442, 0.6857, 0.417, 0.7909, 0.3057, 0.7121, 0.2715, 0.3117, 0.2548, 0.4353, 0.1444, 0.3381, 0.3057, 0.7121, 0.2715, 0.8146, 0.1935, 0.7291, 0.2893, 0.4993, 0.2351, 0.4786, 0.2923, 0.4636, 0.722, 0.3561, 0.734, 0.3568, 0.7645, 0.4009, 0.2616, 0.4009, 0.2923, 0.4636, 0.2351, 0.4786, 0.6739, 0.4676, 0.6958, 0.5627, 0.6778, 0.5536, 0.5656, 0.497, 0.5263, 0.5054, 0.4796, 0.4468, 0.738, 0.4786, 0.6739, 0.4676, 0.722, 0.3561, 0.6648, 0.3637, 0.6784, 0.3499, 0.722, 0.3561, 0.6648, 0.3637, 0.6739, 0.4676, 0.6356, 0.3891, 0.7146, 0.5723, 0.6958, 0.5627, 0.738, 0.4786, 0.6739, 0.4676, 0.738, 0.4786, 0.6958, 0.5627, 0.7528, 0.578, 0.738, 0.4786, 0.7859, 0.5424])
me_asteroid.use_remesh_preserve_volume = False
me_asteroid.use_remesh_preserve_attributes = False
me_asteroid.use_mirror_vertex_groups = False
me_asteroid.update()

# ---- objects
ob_asteroid = bpy.data.objects.new('Asteroid', me_asteroid)

# ---- transforms, parenting, visibility, modifiers, constraints
ob_asteroid.location = (0.0, 0.0, 0.0)
ob_asteroid.lock_rotations_4d = False
ob_asteroid.empty_display_type = 'ARROWS'
ob_asteroid.lineart.crease_threshold = 0.0

# ---- collection membership
col_collection_1.objects.link(ob_asteroid)

# ---- scene / render settings (as saved in the file)
scene.frame_start = 1; scene.frame_end = 250; scene.frame_set(1)
scene.render.engine = 'BLENDER_EEVEE_NEXT'
scene.render.resolution_percentage = 50
scene.render.dither_intensity = 0.0
scene.cycles.use_denoising = False
scene.cycles.samples = 10
scene.cycles.sampling_pattern = 'TABULATED_SOBOL'
scene.cycles.light_sampling_threshold = 0.0
scene.cycles.use_adaptive_sampling = False
scene.cycles.use_light_tree = False
scene.cycles.blur_glossy = 0.0
scene.cycles.pixel_filter_type = 'GAUSSIAN'
scene.cycles.sample_clamp_indirect = 0.0
scene.view_settings.view_transform = 'Standard'
bpy.context.view_layer.update()

# ---- added for rendering (the .blend has no active camera and no usable light): camera, sun
cam_auto = bpy.data.cameras.new('AutoCamera')
cam_auto.lens = 50.0
cam_auto.sensor_width = 36.0
cam_auto.clip_end = 1000.0
ob_auto_camera = bpy.data.objects.new('AutoCamera', cam_auto)
scene.collection.objects.link(ob_auto_camera)
ob_auto_camera.location = (3.46075, -4.52575, 3.27439)
ob_auto_camera.rotation_euler = (1.09748, -7.21219e-08, 0.694738)
scene.camera = ob_auto_camera
light_auto_sun = bpy.data.lights.new('AutoSun', 'SUN')
light_auto_sun.energy = 3.0
light_auto_sun.angle = 0.0523599
ob_auto_sun = bpy.data.objects.new('AutoSun', light_auto_sun)
scene.collection.objects.link(ob_auto_sun)
ob_auto_sun.rotation_euler = (0.872665, 0.174533, 0.523599)
bpy.context.view_layer.update()
